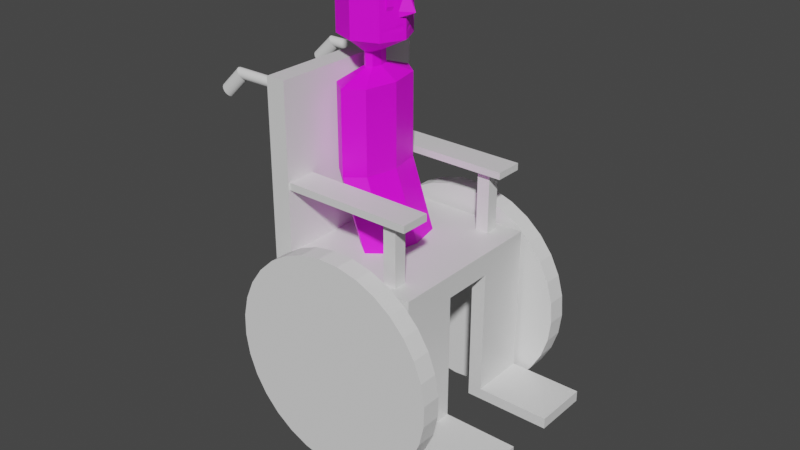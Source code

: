 # Source: managermovewheels.blend  (saved by Blender 2.90.8; exported with 4.5.12 LTS)
import bpy
from mathutils import Matrix  # noqa: F401  (used for matrix-valued properties, if any)

bpy.ops.wm.read_factory_settings(use_empty=True)
scene = bpy.context.scene
scene.name = 'Scene'

# ---- collections
col_manager_model = bpy.data.collections.new('Manager Model'); scene.collection.children.link(col_manager_model)
col_body = bpy.data.collections.new('Body'); col_manager_model.children.link(col_body)
col_chair = bpy.data.collections.new('Chair'); col_manager_model.children.link(col_chair)

# ---- images (referenced by path relative to the original .blend; pixels are not part of the script)
import os
ASSET_DIR = os.environ.get("B2B_ASSET_DIR", "")  # directory of the original .blend (textures are referenced by path, not embedded)
HERE = os.path.dirname(os.path.abspath(__file__))  # packed textures are extracted next to this script under _unpacked/

def load_image(name, relpath, width, height, colorspace="sRGB"):
    """Load a texture the original file referenced (path relative to the .blend, or extracted next to this script)."""
    p = next((c for c in (os.path.join(HERE, relpath), os.path.join(ASSET_DIR, relpath)) if relpath and os.path.exists(c)), "")
    if p:
        img = bpy.data.images.load(p, check_existing=True)
        img.name = name
    else:  # same state as the original file: an image datablock whose file is absent (Cycles renders it pink)
        img = bpy.data.images.new(name, width, height)
        img.source = "FILE"
        img.filepath = "//" + (relpath or name)
    img.colorspace_settings.name = colorspace
    return img
img_shannon_png_001 = load_image('shannon.png.001', 'shannon.png', 1024, 1024, 'sRGB')

# ---- materials (node trees are filled in below, after node groups)
mat_material_001 = bpy.data.materials.new('Material.001')
mat_material_001.use_transparent_shadow = False
mat_material = bpy.data.materials.new('Material')
mat_material.alpha_threshold = 0.0
mat_material.use_transparent_shadow = False
mat_material.line_color = (0.0, 0.0, 0.0, 1.0)

# ---- material node trees
mat_material_001.use_nodes = True; mat_material_001.node_tree.nodes.clear()
_N = mat_material_001.node_tree.nodes; _L = mat_material_001.node_tree.links
n0 = _N.new('ShaderNodeOutputMaterial'); n0.name = 'Material Output'; n0.location = (325, 330)
n1 = _N.new('ShaderNodeBsdfPrincipled'); n1.name = 'Principled BSDF.001'; n1.location = (-68, 268)
n1.distribution = 'GGX'
n1.subsurface_method = 'BURLEY'
n1.inputs[3].default_value = 1.45
n1.inputs[27].default_value = (0.0, 0.0, 0.0, 1.0)
n1.inputs[28].default_value = 1.0
n2 = _N.new('ShaderNodeTexImage'); n2.name = 'Image Texture'; n2.location = (-392, 217)
n2.image = img_shannon_png_001
n2.interpolation = 'Closest'
_L.new(n1.outputs[0], n0.inputs[0])
_L.new(n2.outputs[0], n1.inputs[0])
n0.is_active_output = True
mat_material.use_nodes = True; mat_material.node_tree.nodes.clear()
_N = mat_material.node_tree.nodes; _L = mat_material.node_tree.links
n0 = _N.new('ShaderNodeOutputMaterial'); n0.name = 'Material Output'; n0.location = (300, 300)
n1 = _N.new('ShaderNodeBsdfPrincipled'); n1.name = 'Principled BSDF'; n1.location = (10, 300)
n1.distribution = 'GGX'
n1.subsurface_method = 'BURLEY'
n1.inputs[2].default_value = 0.4
n1.inputs[3].default_value = 1.45
n1.inputs[27].default_value = (0.0, 0.0, 0.0, 1.0)
n1.inputs[28].default_value = 1.0
_L.new(n1.outputs[0], n0.inputs[0])
n0.is_active_output = True

# ---- world
world_world = bpy.data.worlds.new('World'); scene.world = world_world
world_world.use_nodes = True; world_world.node_tree.nodes.clear()
_N = world_world.node_tree.nodes; _L = world_world.node_tree.links
n0 = _N.new('ShaderNodeOutputWorld'); n0.name = 'World Output'; n0.location = (300, 300)
n1 = _N.new('ShaderNodeBackground'); n1.name = 'Background'; n1.location = (10, 300)
n1.inputs[0].default_value = (0.05088, 0.05088, 0.05088, 1.0)
_L.new(n1.outputs[0], n0.inputs[0])
n0.is_active_output = True
world_world.color = (0.05088, 0.05088, 0.05088)
world_world.use_sun_shadow = False
world_world.sun_shadow_jitter_overblur = 0.0

# ---- meshes
me_cylinder_004 = bpy.data.meshes.new('Cylinder.004')
me_cylinder_004.from_pydata([(0.0, 1.0, -1.0), (-1.043, 1.0, 6.763), (0.7071, 0.7071, -1.0), (-0.3362, 0.7071, 6.763), (1.0, -4.371e-08, -1.0), (-0.04332, -1.059e-08, 6.763), (0.7071, -0.7071, -1.0), (-0.3362, -0.7071, 6.763), (-8.742e-08, -1.0, -1.0), (-1.043, -1.0, 6.763), (-0.7071, -0.7071, -1.0), (-1.75, -0.7071, 6.763), (-1.0, 1.192e-08, -1.0), (-2.043, 4.505e-08, 6.763), (-0.7071, 0.7071, -1.0), (-1.75, 0.7071, 6.763), (-0.3362, 0.7071, 15.89), (-1.043, 1.0, 15.89), (-0.04332, -1.059e-08, 15.89), (-0.3362, -0.7071, 15.89), (-1.043, -1.0, 15.89), (-1.75, -0.7071, 15.89), (-2.043, 4.505e-08, 15.89), (-1.75, 0.7071, 15.89), (-0.8417, 0.2016, 17.17), (-1.043, 0.2851, 17.17), (-0.7582, -8.824e-08, 17.17), (-0.8417, -0.2016, 17.17), (-1.043, -0.2851, 17.17), (-1.245, -0.2016, 17.17), (-1.328, -7.237e-08, 17.17), (-1.245, 0.2016, 17.17), (-0.8417, 0.2016, 18.72), (-1.043, 0.2851, 18.72), (-0.7582, -8.824e-08, 18.72), (-0.8417, -0.2016, 18.72), (-1.043, -0.2851, 18.72), (-1.245, -0.2016, 18.72), (-1.328, -7.237e-08, 18.72), (-1.245, 0.2016, 18.72), (-0.01164, 0.5048, 20.35), (-1.043, 0.7138, 20.35), (0.4157, -4.167e-08, 20.35), (-0.01164, -0.5048, 20.35), (-1.043, -0.7138, 20.35), (-2.075, -0.5048, 20.35), (-2.502, -1.952e-09, 20.35), (-2.075, 0.5048, 20.35), (-0.01164, 0.5048, 27.46), (-1.043, 0.7138, 27.46), (0.4157, -4.167e-08, 27.46), (-0.01164, -0.5048, 27.46), (-1.043, -0.7138, 27.46), (-2.075, -0.5048, 27.46), (-2.502, -1.952e-09, 27.46), (-2.075, 0.5048, 27.46), (-0.6856, 0.175, 28.51), (-1.043, 0.2475, 28.51), (-0.5374, -9.232e-08, 28.51), (-0.6856, -0.175, 28.51), (-1.043, -0.2475, 28.51), (-1.401, -0.175, 28.51), (-1.549, -7.855e-08, 28.51), (-1.401, 0.175, 28.51), (0.4157, -4.167e-08, 25.35), (0.09533, -0.3833, 25.19), (-1.043, 0.7138, 25.35), (0.09604, 0.3839, 25.19), (-2.075, 0.5048, 25.35), (-2.075, -0.5048, 25.35), (-2.502, -1.952e-09, 25.35), (-1.043, -0.7138, 25.35), (0.09533, -0.3833, 23.33), (0.09604, 0.3839, 23.33), (-2.502, -1.952e-09, 23.17), (-1.043, -0.7138, 23.17), (0.843, -4.167e-08, 23.17), (-1.043, 0.7138, 23.17), (-2.075, 0.5048, 23.17), (-2.075, -0.5048, 23.17), (-0.01164, -0.5048, 22.57), (-0.01164, 0.5048, 22.57), (-2.502, -1.952e-09, 22.57), (-1.043, -0.7138, 22.57), (0.4157, -4.167e-08, 22.57), (-1.043, 0.7138, 22.57), (-2.075, 0.5048, 22.57), (-2.075, -0.5048, 22.57), (0.8536, -0.3536, -1.0), (-0.1898, -0.3536, 6.763), (-0.1898, -0.3536, 15.89), (-0.7999, -0.1008, 17.17), (-0.7999, -0.1008, 18.72), (0.3047, -0.1456, 20.35), (0.3047, -0.1456, 27.46), (-0.6115, -0.08752, 28.51), (0.1977, -0.2671, 25.19), (0.1977, -0.2671, 23.33), (0.3047, -0.1456, 22.57), (0.8536, 0.3536, -1.0), (-0.1898, 0.3536, 6.763), (-0.1898, 0.3536, 15.89), (-0.7999, 0.1008, 17.17), (-0.7999, 0.1008, 18.72), (0.3053, 0.1491, 20.35), (0.3053, 0.1491, 27.46), (-0.6115, 0.08752, 28.51), (0.1976, 0.2699, 25.19), (0.1976, 0.2699, 23.33), (0.3053, 0.1491, 22.57), (0.3047, -0.1456, 25.35), (-0.01164, -0.5048, 25.35), (-0.01164, -0.5048, 23.17), (-0.01164, 0.5048, 25.35), (-0.01164, 0.5048, 23.17), (0.3047, -0.1456, 23.17), (0.3053, 0.1491, 25.35), (0.3053, 0.1491, 23.17), (0.2524, -0.2671, 24.77), (0.15, -0.3833, 24.77), (0.15, -0.3833, 23.75), (0.1507, 0.3839, 24.77), (0.1507, 0.3839, 23.75), (0.2524, -0.2671, 23.75), (0.2523, 0.2699, 24.77), (0.2523, 0.2699, 23.75), (-0.01164, -0.5048, 21.14), (-0.01164, 0.5048, 21.14), (-2.502, -1.952e-09, 21.14), (-1.043, -0.7138, 21.14), (0.4157, -4.167e-08, 21.14), (-1.043, 0.7138, 21.14), (-2.075, 0.5048, 21.14), (-2.075, -0.5048, 21.14), (0.3047, -0.1456, 21.14), (0.3053, 0.1491, 21.14), (0.4157, -4.167e-08, 21.86), (-1.043, 0.7138, 21.86), (-2.075, 0.5048, 21.86), (-2.075, -0.5048, 21.86), (0.3047, -0.1456, 21.86), (0.3053, 0.1491, 21.86), (-0.01164, -0.5048, 21.86), (-0.01164, 0.5048, 21.86), (-2.502, -1.952e-09, 21.86), (-1.043, -0.7138, 21.86), (-0.01164, -0.5048, 21.5), (-0.01164, 0.5048, 21.5), (-2.502, -1.952e-09, 21.5), (-1.043, -0.7138, 21.5), (0.4157, -4.167e-08, 21.5), (-1.043, 0.7138, 21.5), (-2.075, 0.5048, 21.5), (-2.075, -0.5048, 21.5), (0.1747, -0.2883, 21.5), (0.16, 0.3016, 21.5), (-0.263, 0.5303, 6.763), (-0.263, 0.5303, 15.89), (-0.8208, 0.1512, 17.17), (-0.8208, 0.1512, 18.72), (0.1468, 0.3269, 20.35), (0.1468, 0.3269, 27.46), (-0.6485, 0.1313, 28.51), (0.7803, 0.5303, -1.0), (0.1468, 0.3269, 25.35), (0.1468, 0.3269, 23.17), (0.1468, 0.3269, 22.57), (0.1468, 0.3269, 25.19), (0.1468, 0.3269, 23.33), (0.2015, 0.3269, 24.77), (0.2015, 0.3269, 23.75), (0.1468, 0.3269, 21.14), (0.1468, 0.3269, 21.86), (0.1468, 0.3269, 21.5), (-0.04332, -1.059e-08, 11.33), (-0.3362, -0.7071, 11.33), (-1.75, -0.7071, 11.33), (-2.043, 4.505e-08, 11.33), (-1.043, -1.0, 11.33), (-1.75, 0.7071, 11.33), (-0.3362, 0.7071, 11.33), (-1.043, 1.0, 11.33), (-0.1898, -0.3536, 11.33), (-0.1898, 0.3536, 11.33), (-0.263, 0.5303, 11.33)], [], [(0, 1, 3, 2), (99, 100, 5, 4), (88, 89, 7, 6), (6, 7, 9, 8), (8, 9, 11, 10), (10, 11, 13, 12), (182, 174, 18, 90), (12, 13, 15, 14), (14, 15, 1, 0), (0, 2, 163, 99, 4, 88, 6, 8, 10, 12, 14), (23, 22, 30, 31), (177, 176, 21, 22), (178, 175, 19, 20), (179, 177, 22, 23), (184, 180, 16, 157), (176, 178, 20, 21), (181, 179, 23, 17), (180, 181, 17, 16), (158, 24, 32, 159), (21, 20, 28, 29), (90, 18, 26, 91), (16, 17, 25, 24), (17, 23, 31, 25), (22, 21, 29, 30), (20, 19, 27, 28), (157, 16, 24, 158), (33, 39, 47, 41), (31, 30, 38, 39), (29, 28, 36, 37), (91, 26, 34, 92), (24, 25, 33, 32), (25, 31, 39, 33), (30, 29, 37, 38), (28, 27, 35, 36), (110, 64, 50, 94), (38, 37, 45, 46), (36, 35, 43, 44), (159, 32, 40, 160), (39, 38, 46, 47), (37, 36, 44, 45), (92, 34, 42, 93), (32, 33, 41, 40), (55, 54, 62, 63), (113, 66, 49, 48), (66, 68, 55, 49), (70, 69, 53, 54), (71, 111, 51, 52), (164, 113, 48, 161), (68, 70, 54, 55), (69, 71, 52, 53), (56, 57, 63, 62, 61, 60, 59, 95, 58, 106, 162), (53, 52, 60, 61), (94, 50, 58, 95), (48, 49, 57, 56), (49, 55, 63, 57), (54, 53, 61, 62), (52, 51, 59, 60), (161, 48, 56, 162), (79, 75, 71, 69), (78, 74, 70, 68), (167, 107, 124, 169), (75, 112, 111, 71), (74, 79, 69, 70), (77, 78, 68, 66), (114, 77, 66, 113), (115, 76, 64, 110), (98, 84, 76, 115), (81, 85, 77, 114), (85, 86, 78, 77), (82, 87, 79, 74), (83, 80, 112, 75), (166, 81, 114, 165), (86, 82, 74, 78), (87, 83, 75, 79), (139, 145, 83, 87), (138, 144, 82, 86), (172, 143, 81, 166), (145, 142, 80, 83), (144, 139, 87, 82), (137, 138, 86, 85), (143, 137, 85, 81), (140, 136, 84, 98), (142, 140, 98, 80), (80, 98, 115, 112), (107, 108, 125, 124), (51, 94, 95, 59), (35, 92, 93, 43), (111, 110, 94, 51), (27, 91, 92, 35), (19, 90, 91, 27), (175, 182, 90, 19), (4, 5, 89, 88), (136, 141, 109, 84), (84, 109, 117, 76), (76, 117, 116, 64), (50, 105, 106, 58), (64, 116, 105, 50), (34, 103, 104, 42), (18, 101, 102, 26), (26, 102, 103, 34), (174, 183, 101, 18), (163, 156, 100, 99), (65, 96, 110, 111), (72, 65, 111, 112), (67, 73, 114, 113), (97, 72, 112, 115), (96, 97, 115, 110), (167, 67, 113, 164), (168, 108, 117, 165), (108, 107, 116, 117), (170, 122, 121, 169), (120, 123, 118, 119), (72, 97, 123, 120), (65, 72, 120, 119), (168, 73, 122, 170), (97, 96, 118, 123), (73, 67, 121, 122), (96, 65, 119, 118), (42, 104, 135, 130), (43, 93, 134, 126), (93, 42, 130, 134), (40, 41, 131, 127), (41, 47, 132, 131), (46, 45, 133, 128), (44, 43, 126, 129), (160, 40, 127, 171), (47, 46, 128, 132), (45, 44, 129, 133), (150, 155, 141, 136), (146, 154, 140, 142), (154, 150, 136, 140), (147, 151, 137, 143), (151, 152, 138, 137), (148, 153, 139, 144), (149, 146, 142, 145), (173, 147, 143, 172), (152, 148, 144, 138), (153, 149, 145, 139), (133, 129, 149, 153), (132, 128, 148, 152), (171, 127, 147, 173), (129, 126, 146, 149), (128, 133, 153, 148), (131, 132, 152, 151), (127, 131, 151, 147), (134, 130, 150, 154), (126, 134, 154, 146), (130, 135, 155, 150), (135, 171, 173, 155), (155, 173, 172, 141), (104, 160, 171, 135), (108, 168, 170, 125), (125, 170, 169, 124), (73, 168, 165, 114), (107, 167, 164, 116), (2, 3, 156, 163), (141, 172, 166, 109), (109, 166, 165, 117), (67, 167, 169, 121), (105, 161, 162, 106), (116, 164, 161, 105), (103, 159, 160, 104), (101, 157, 158, 102), (102, 158, 159, 103), (183, 184, 157, 101), (100, 156, 184, 183), (5, 100, 183, 174), (7, 89, 182, 175), (3, 1, 181, 180), (1, 15, 179, 181), (11, 9, 178, 176), (156, 3, 180, 184), (15, 13, 177, 179), (9, 7, 175, 178), (13, 11, 176, 177), (89, 5, 174, 182)])
_uv = me_cylinder_004.uv_layers.new(name='UVMap')
_uv.uv.foreach_set('vector', [0.4058, 0.6462, 0.4058, 0.531, 0.4197, 0.5323, 0.4197, 0.6476, 0.4058, 0.6473, 0.4058, 0.531, 0.4129, 0.5312, 0.4129, 0.6476, 0.4129, 0.531, 0.4129, 0.6473, 0.4058, 0.6476, 0.4058, 0.5312, 0.4058, 0.6476, 0.4058, 0.5323, 0.4197, 0.531, 0.4197, 0.6462, 0.4197, 0.531, 0.4197, 0.6462, 0.4058, 0.6476, 0.4058, 0.5323, 0.4057, 0.6481, 0.4057, 0.5311, 0.4199, 0.5305, 0.4199, 0.6475, 0.3396, 0.633, 0.3826, 0.6357, 0.3771, 0.6974, 0.3431, 0.6946, 0.4057, 0.6475, 0.4057, 0.5305, 0.4199, 0.5311, 0.4199, 0.6481, 0.4058, 0.6462, 0.4058, 0.531, 0.4197, 0.5323, 0.4197, 0.6476, 0.9357, 0.9733, 0.9685, 0.9601, 0.9406, 0.9041, 0.9127, 0.848, 0.9135, 0.8481, 0.9141, 0.8486, 0.9146, 0.8485, 0.9165, 0.8511, 0.9149, 0.8543, 0.9108, 0.8556, 0.9296, 1.01, 0.386, 0.6407, 0.3578, 0.6201, 0.3958, 0.6055, 0.399, 0.6087, 0.4091, 0.5843, 0.4242, 0.5864, 0.4017, 0.6361, 0.3866, 0.634, 0.4225, 0.5862, 0.4073, 0.5842, 0.4292, 0.5344, 0.4444, 0.5364, 0.3939, 0.5822, 0.4091, 0.5843, 0.3866, 0.634, 0.3714, 0.632, 0.4326, 0.6485, 0.4447, 0.6512, 0.4445, 0.7094, 0.4293, 0.7071, 0.4043, 0.5861, 0.4043, 0.5834, 0.416, 0.5811, 0.4133, 0.5918, 0.409, 0.5841, 0.3939, 0.5822, 0.3714, 0.632, 0.3865, 0.6339, 0.3939, 0.5821, 0.409, 0.5841, 0.3865, 0.6339, 0.3714, 0.6318, 0.4626, 0.5468, 0.4618, 0.5486, 0.4831, 0.6383, 0.4814, 0.6494, 0.3578, 0.5893, 0.3862, 0.5689, 0.4003, 0.5994, 0.3964, 0.6016, 0.4342, 0.5813, 0.4433, 0.591, 0.4079, 0.6029, 0.4063, 0.6015, 0.4453, 0.6148, 0.4233, 0.638, 0.4039, 0.6092, 0.4077, 0.6068, 0.4233, 0.638, 0.386, 0.6407, 0.399, 0.6087, 0.4039, 0.6092, 0.3578, 0.6201, 0.3578, 0.5893, 0.3964, 0.6016, 0.3958, 0.6055, 0.3862, 0.5689, 0.4233, 0.5727, 0.4048, 0.6001, 0.4003, 0.5994, 0.4454, 0.6089, 0.4453, 0.6148, 0.4077, 0.6068, 0.4078, 0.6059, 0.4873, 0.3948, 0.488, 0.3919, 0.4988, 0.3917, 0.4911, 0.4331, 0.4614, 0.6106, 0.4677, 0.6208, 0.4603, 0.5168, 0.4738, 0.5194, 0.4734, 0.6043, 0.4744, 0.5712, 0.4512, 0.6344, 0.4503, 0.5634, 0.4672, 0.5429, 0.4652, 0.5412, 0.4753, 0.6758, 0.4698, 0.6849, 0.4618, 0.5486, 0.4591, 0.5806, 0.4831, 0.5669, 0.4831, 0.6383, 0.4591, 0.5806, 0.4614, 0.6106, 0.4738, 0.5194, 0.4831, 0.5669, 0.4677, 0.6208, 0.4734, 0.6043, 0.4503, 0.5634, 0.4603, 0.5168, 0.4744, 0.5712, 0.4692, 0.5451, 0.4643, 0.6853, 0.4512, 0.6344, 0.469, 0.567, 0.469, 0.5671, 0.4691, 0.5664, 0.4691, 0.5664, 0.4879, 0.3872, 0.4872, 0.3842, 0.4936, 0.3441, 0.4988, 0.3619, 0.4862, 0.3851, 0.4855, 0.3881, 0.4758, 0.3931, 0.4816, 0.3472, 0.4862, 0.3949, 0.4864, 0.3956, 0.48, 0.4295, 0.4785, 0.4246, 0.488, 0.3919, 0.4879, 0.3872, 0.4988, 0.3619, 0.4988, 0.3917, 0.4872, 0.3842, 0.4862, 0.3851, 0.4816, 0.3472, 0.4936, 0.3441, 0.4855, 0.3904, 0.4856, 0.3927, 0.4761, 0.4159, 0.4759, 0.4104, 0.4864, 0.3956, 0.4873, 0.3948, 0.4911, 0.4331, 0.48, 0.4295, 0.4691, 0.5665, 0.4691, 0.5665, 0.4691, 0.5664, 0.4691, 0.5664, 0.4689, 0.5671, 0.4689, 0.5666, 0.4691, 0.5665, 0.4691, 0.5665, 0.4689, 0.5666, 0.469, 0.5663, 0.4691, 0.5665, 0.4691, 0.5665, 0.4691, 0.5662, 0.4691, 0.5663, 0.4691, 0.5664, 0.4691, 0.5665, 0.4692, 0.5666, 0.4691, 0.5669, 0.4691, 0.5663, 0.4691, 0.5664, 0.469, 0.567, 0.4689, 0.5671, 0.4691, 0.5665, 0.4691, 0.5665, 0.469, 0.5663, 0.4691, 0.5662, 0.4691, 0.5665, 0.4691, 0.5665, 0.4691, 0.5663, 0.4692, 0.5666, 0.4691, 0.5664, 0.4691, 0.5664, 0.4691, 0.5664, 0.4691, 0.5664, 0.4691, 0.5664, 0.4691, 0.5664, 0.4691, 0.5664, 0.4691, 0.5663, 0.4691, 0.5662, 0.4691, 0.566, 0.4691, 0.5661, 0.4691, 0.5662, 0.4691, 0.5663, 0.4691, 0.5664, 0.4691, 0.5664, 0.4691, 0.5663, 0.4691, 0.5664, 0.4691, 0.5664, 0.4691, 0.5664, 0.4691, 0.5661, 0.4691, 0.566, 0.4691, 0.5665, 0.4691, 0.5665, 0.4691, 0.5664, 0.4691, 0.5664, 0.4691, 0.5665, 0.4691, 0.5665, 0.4691, 0.5664, 0.4691, 0.5664, 0.4691, 0.5665, 0.4691, 0.5664, 0.4691, 0.5664, 0.4691, 0.5664, 0.4691, 0.5664, 0.4691, 0.5663, 0.4691, 0.5662, 0.4691, 0.5663, 0.4691, 0.5665, 0.4691, 0.5665, 0.4691, 0.5664, 0.4691, 0.5663, 0.47, 0.5648, 0.4701, 0.5682, 0.4692, 0.5666, 0.4691, 0.5663, 0.469, 0.5631, 0.4696, 0.5634, 0.4691, 0.5662, 0.469, 0.5663, 0.4723, 0.5725, 0.4749, 0.5728, 0.4749, 0.5956, 0.4723, 0.5952, 0.4701, 0.5682, 0.4692, 0.5701, 0.4691, 0.5669, 0.4692, 0.5666, 0.4696, 0.5634, 0.47, 0.5648, 0.4691, 0.5663, 0.4691, 0.5662, 0.4681, 0.5651, 0.469, 0.5631, 0.469, 0.5663, 0.4689, 0.5666, 0.4681, 0.5683, 0.4681, 0.5651, 0.4689, 0.5666, 0.4689, 0.5671, 0.4689, 0.5699, 0.4686, 0.5693, 0.469, 0.5671, 0.469, 0.567, 0.4685, 0.5724, 0.4681, 0.572, 0.4686, 0.5693, 0.4689, 0.5699, 0.4672, 0.5695, 0.4673, 0.5639, 0.4681, 0.5651, 0.4681, 0.5683, 0.4673, 0.5639, 0.4688, 0.5605, 0.469, 0.5631, 0.4681, 0.5651, 0.47, 0.561, 0.4709, 0.5636, 0.47, 0.5648, 0.4696, 0.5634, 0.4709, 0.5695, 0.4693, 0.5727, 0.4692, 0.5701, 0.4701, 0.5682, 0.4675, 0.5706, 0.4672, 0.5695, 0.4681, 0.5683, 0.4681, 0.5687, 0.4688, 0.5605, 0.47, 0.561, 0.4696, 0.5634, 0.469, 0.5631, 0.4709, 0.5636, 0.4709, 0.5695, 0.4701, 0.5682, 0.47, 0.5648, 0.4727, 0.5607, 0.4727, 0.5725, 0.4709, 0.5695, 0.4709, 0.5636, 0.4684, 0.5542, 0.4709, 0.5553, 0.47, 0.561, 0.4688, 0.5605, 0.466, 0.5748, 0.4655, 0.5726, 0.4672, 0.5695, 0.4675, 0.5706, 0.4727, 0.5725, 0.4695, 0.579, 0.4693, 0.5727, 0.4709, 0.5695, 0.4709, 0.5553, 0.4727, 0.5607, 0.4709, 0.5636, 0.47, 0.561, 0.4655, 0.5613, 0.4684, 0.5542, 0.4688, 0.5605, 0.4673, 0.5639, 0.4655, 0.5726, 0.4655, 0.5613, 0.4673, 0.5639, 0.4672, 0.5695, 0.4678, 0.5785, 0.4671, 0.5778, 0.4681, 0.572, 0.4685, 0.5724, 0.4695, 0.579, 0.4678, 0.5785, 0.4685, 0.5724, 0.4693, 0.5727, 0.4693, 0.5727, 0.4685, 0.5724, 0.4689, 0.5699, 0.4692, 0.5701, 0.3608, 0.9117, 0.3803, 0.8661, 0.3768, 0.8782, 0.3674, 0.9004, 0.4691, 0.5663, 0.4691, 0.5664, 0.4691, 0.566, 0.4691, 0.5662, 0.4855, 0.3881, 0.4855, 0.3904, 0.4759, 0.4104, 0.4758, 0.3931, 0.4691, 0.5669, 0.469, 0.567, 0.4691, 0.5664, 0.4691, 0.5663, 0.4692, 0.5451, 0.4672, 0.5429, 0.4698, 0.6849, 0.4643, 0.6853, 0.4233, 0.5727, 0.4342, 0.5813, 0.4063, 0.6015, 0.4048, 0.6001, 0.4073, 0.5842, 0.3998, 0.5832, 0.4216, 0.5334, 0.4292, 0.5344, 0.4129, 0.531, 0.4129, 0.6473, 0.4058, 0.6476, 0.4058, 0.5312, 0.4671, 0.5778, 0.4666, 0.5768, 0.4678, 0.5714, 0.4681, 0.572, 0.4681, 0.572, 0.4678, 0.5714, 0.4682, 0.569, 0.4686, 0.5693, 0.4686, 0.5693, 0.4682, 0.569, 0.469, 0.5671, 0.469, 0.5671, 0.4691, 0.5664, 0.4691, 0.5664, 0.4691, 0.5662, 0.4691, 0.5661, 0.469, 0.5671, 0.469, 0.5671, 0.4691, 0.5664, 0.4691, 0.5664, 0.4856, 0.3927, 0.486, 0.3942, 0.477, 0.4196, 0.4761, 0.4159, 0.4433, 0.591, 0.4454, 0.603, 0.4078, 0.6049, 0.4079, 0.6029, 0.4652, 0.5412, 0.4635, 0.545, 0.4797, 0.6604, 0.4753, 0.6758, 0.3826, 0.6357, 0.4204, 0.6458, 0.414, 0.7047, 0.3772, 0.6973, 0.4093, 0.6475, 0.4093, 0.5311, 0.4129, 0.5312, 0.4129, 0.6476, 0.4611, 0.5551, 0.4611, 0.5468, 0.4667, 0.5381, 0.4667, 0.5637, 0.454, 0.6161, 0.454, 0.5165, 0.4595, 0.5079, 0.4595, 0.6248, 0.4707, 0.6161, 0.4707, 0.5165, 0.4762, 0.5079, 0.4762, 0.6248, 0.4611, 0.5294, 0.4611, 0.5211, 0.4667, 0.5125, 0.4667, 0.5381, 0.4651, 0.6161, 0.4651, 0.5165, 0.4706, 0.5079, 0.4706, 0.6248, 0.4693, 0.5724, 0.4667, 0.5724, 0.4611, 0.5638, 0.4693, 0.5638, 0.472, 0.5616, 0.472, 0.5575, 0.4775, 0.5489, 0.4775, 0.5616, 0.4595, 0.6161, 0.4595, 0.5165, 0.4651, 0.5079, 0.4651, 0.6248, 0.3471, 0.4925, 0.3428, 0.4925, 0.3428, 0.4465, 0.3471, 0.4465, 0.3388, 0.4463, 0.3475, 0.4462, 0.3486, 0.4922, 0.3399, 0.4923, 0.472, 0.5616, 0.4667, 0.5609, 0.4667, 0.5381, 0.472, 0.5388, 0.4611, 0.5125, 0.4611, 0.6121, 0.4592, 0.5895, 0.4592, 0.5351, 0.4746, 0.5132, 0.4773, 0.5128, 0.4773, 0.5356, 0.4746, 0.536, 0.4781, 0.5079, 0.4781, 0.6075, 0.4762, 0.5849, 0.4762, 0.5304, 0.2199, -0.01947, 0.2468, -0.1048, 0.2453, -0.08729, 0.2312, -0.03626, 0.472, 0.5353, 0.4667, 0.536, 0.4667, 0.5132, 0.472, 0.5125, 0.4602, 0.6111, 0.4585, 0.6053, 0.4642, 0.5861, 0.4652, 0.5887, 0.4703, 0.6236, 0.4622, 0.6165, 0.4663, 0.5904, 0.4701, 0.5919, 0.4622, 0.6165, 0.4602, 0.6111, 0.4652, 0.5887, 0.4663, 0.5904, 0.4553, 0.5897, 0.4537, 0.5449, 0.462, 0.5561, 0.4619, 0.5774, 0.4537, 0.5449, 0.4655, 0.5114, 0.4675, 0.5421, 0.462, 0.5561, 0.4769, 0.514, 0.4859, 0.5386, 0.4766, 0.5549, 0.4727, 0.5435, 0.4859, 0.5952, 0.4703, 0.6236, 0.4701, 0.5919, 0.4764, 0.5789, 0.4567, 0.5976, 0.4553, 0.5897, 0.4619, 0.5774, 0.463, 0.5821, 0.4655, 0.5114, 0.4769, 0.514, 0.4727, 0.5435, 0.4675, 0.5421, 0.4859, 0.5386, 0.4859, 0.5952, 0.4764, 0.5789, 0.4766, 0.5549, 0.3251, 0.7645, 0.3251, 0.7862, 0.3006, 0.7747, 0.3006, 0.7645, 0.4698, 0.5842, 0.4682, 0.5843, 0.4678, 0.5785, 0.4695, 0.579, 0.3257, 0.7837, 0.3, 0.7837, 0.3, 0.7641, 0.3125, 0.7641, 0.464, 0.5746, 0.464, 0.5591, 0.4655, 0.5613, 0.4655, 0.5726, 0.464, 0.5591, 0.4681, 0.5492, 0.4684, 0.5542, 0.4655, 0.5613, 0.4717, 0.5504, 0.4743, 0.5584, 0.4727, 0.5607, 0.4709, 0.5553, 0.4742, 0.5751, 0.4698, 0.5842, 0.4695, 0.579, 0.4727, 0.5725, 0.4646, 0.578, 0.464, 0.5746, 0.4655, 0.5726, 0.466, 0.5748, 0.4681, 0.5492, 0.4717, 0.5504, 0.4709, 0.5553, 0.4684, 0.5542, 0.4743, 0.5584, 0.4742, 0.5751, 0.4727, 0.5725, 0.4727, 0.5607, 0.4766, 0.5549, 0.4764, 0.5789, 0.4742, 0.5751, 0.4743, 0.5584, 0.4675, 0.5421, 0.4727, 0.5435, 0.4717, 0.5504, 0.4681, 0.5492, 0.463, 0.5821, 0.4619, 0.5774, 0.464, 0.5746, 0.4646, 0.578, 0.4764, 0.5789, 0.4701, 0.5919, 0.4698, 0.5842, 0.4742, 0.5751, 0.4727, 0.5435, 0.4766, 0.5549, 0.4743, 0.5584, 0.4717, 0.5504, 0.462, 0.5561, 0.4675, 0.5421, 0.4681, 0.5492, 0.464, 0.5591, 0.4619, 0.5774, 0.462, 0.5561, 0.464, 0.5591, 0.464, 0.5746, 0.314, 0.7847, 0.3014, 0.7847, 0.3014, 0.765, 0.3271, 0.765, 0.4701, 0.5919, 0.4663, 0.5904, 0.4682, 0.5843, 0.4698, 0.5842, 0.3039, 0.7636, 0.3166, 0.7636, 0.331, 0.7833, 0.3039, 0.7833, 0.4642, 0.5861, 0.463, 0.5821, 0.4646, 0.578, 0.4647, 0.5783, 0.4647, 0.5783, 0.4646, 0.578, 0.466, 0.5748, 0.4666, 0.5768, 0.4585, 0.6053, 0.4567, 0.5976, 0.463, 0.5821, 0.4642, 0.5861, 0.472, 0.5128, 0.4746, 0.5125, 0.4746, 0.5353, 0.472, 0.5356, 0.3428, 0.4925, 0.3385, 0.4925, 0.3385, 0.4465, 0.3428, 0.4465, 0.4611, 0.5766, 0.4611, 0.5725, 0.4667, 0.5725, 0.4667, 0.5852, 0.4667, 0.5766, 0.4667, 0.5725, 0.4722, 0.5725, 0.4722, 0.5852, 0.4058, 0.6473, 0.4058, 0.531, 0.4093, 0.5311, 0.4093, 0.6475, 0.4666, 0.5768, 0.466, 0.5748, 0.4675, 0.5706, 0.4678, 0.5714, 0.4678, 0.5714, 0.4675, 0.5706, 0.4681, 0.5687, 0.4682, 0.569, 0.4749, 0.5725, 0.4775, 0.5728, 0.4775, 0.5956, 0.4749, 0.5952, 0.4691, 0.5664, 0.4691, 0.5665, 0.4691, 0.5663, 0.4691, 0.5662, 0.469, 0.5671, 0.469, 0.567, 0.4691, 0.5665, 0.4691, 0.5664, 0.486, 0.3942, 0.4862, 0.3949, 0.4785, 0.4246, 0.477, 0.4196, 0.4454, 0.603, 0.4454, 0.6089, 0.4078, 0.6059, 0.4078, 0.6049, 0.4635, 0.545, 0.4626, 0.5468, 0.4814, 0.6494, 0.4797, 0.6604, 0.4204, 0.6458, 0.4326, 0.6485, 0.4293, 0.7071, 0.414, 0.7047, 0.4268, 0.587, 0.4359, 0.59, 0.4326, 0.6485, 0.4204, 0.6458, 0.3878, 0.5743, 0.4268, 0.587, 0.4204, 0.6458, 0.3826, 0.6357, 0.3855, 0.634, 0.3779, 0.633, 0.3998, 0.5832, 0.4073, 0.5842, 0.4164, 0.5323, 0.4316, 0.5344, 0.409, 0.5841, 0.3939, 0.5821, 0.4316, 0.5344, 0.4164, 0.5325, 0.3939, 0.5822, 0.409, 0.5841, 0.3953, 0.5804, 0.3926, 0.5857, 0.4043, 0.5834, 0.4043, 0.5861, 0.4359, 0.59, 0.445, 0.5929, 0.4447, 0.6512, 0.4326, 0.6485, 0.4164, 0.5325, 0.4316, 0.5346, 0.4091, 0.5843, 0.3939, 0.5822, 0.4007, 0.636, 0.3855, 0.634, 0.4073, 0.5842, 0.4225, 0.5862, 0.4316, 0.5346, 0.4468, 0.5367, 0.4242, 0.5864, 0.4091, 0.5843, 0.3694, 0.5706, 0.3882, 0.5737, 0.3826, 0.6357, 0.3729, 0.6321])
me_cylinder_004.materials.append(mat_material_001)
me_cylinder_004.use_remesh_fix_poles = True
me_cylinder_004.use_remesh_preserve_attributes = False
me_cylinder_004.use_mirror_vertex_groups = False
me_cylinder_004.update()
me_cube = bpy.data.meshes.new('Cube')
me_cube.from_pydata([(0.2275, 13.83, 1.0), (0.2341, 13.83, -1.007), (0.2275, -1.0, 1.0), (0.2275, -1.0, -1.0), (-1.0, 13.83, 1.0), (-1.007, 13.83, -1.007), (-1.0, -1.0, 1.0), (-1.0, -1.0, -1.0), (-11.95, 13.82, 1.005), (-11.95, 13.83, -1.002), (-11.95, -1.005, 1.005), (-11.95, -1.005, -0.9952), (0.2341, 13.81, -12.21), (0.2275, -1.024, -12.2), (-1.007, 13.81, -12.21), (-1.0, -1.024, -12.2), (-13.72, 13.82, 1.008), (-13.72, 13.83, -0.9989), (-13.72, -1.005, 1.008), (-13.72, -1.005, -0.9922), (-11.92, 13.82, 15.55), (-11.92, -1.005, 15.55), (-13.69, 13.82, 15.55), (-13.69, -1.005, 15.55), (-1.003, 4.181, -1.003), (0.2275, 4.177, 1.0), (-1.0, 4.177, 1.0), (0.2308, 4.181, -1.003), (-11.95, 4.176, -0.9985), (-11.95, 4.172, 1.005), (-1.003, 4.157, -12.2), (0.2308, 4.157, -12.2), (-13.72, 4.175, -0.9956), (-13.72, 4.172, 1.008), (-11.92, 4.172, 15.55), (-13.69, 4.172, 15.55), (-1.0, 8.807, 1.0), (0.2325, 8.812, -1.005), (-11.95, 8.803, 1.005), (0.2325, 8.789, -12.21), (-13.72, 8.802, 1.008), (-11.92, 8.803, 15.55), (-13.69, 8.802, 15.55), (-1.005, 8.812, -1.005), (0.2275, 8.807, 1.0), (-11.95, 8.808, -1.0), (-1.005, 8.789, -12.21), (-13.72, 8.807, -0.9972), (1.0, -1.025, -13.19), (-1.0, -1.025, -13.19), (-1.003, 4.156, -13.2), (1.003, 4.156, -13.2), (6.882, -1.027, -12.2), (6.885, 4.153, -12.2), (6.882, -1.028, -13.19), (6.885, 4.152, -13.2), (1.007, 13.81, -13.19), (-1.007, 13.81, -13.19), (1.005, 8.788, -13.19), (-1.005, 8.788, -13.19), (6.788, 13.81, -12.21), (6.786, 8.787, -12.21), (6.788, 13.81, -13.19), (6.786, 8.786, -13.19), (0.2794, 8.786, -0.9981), (-1.005, 8.786, -0.9981), (-1.003, 4.176, -0.994), (0.2308, 4.176, -0.994), (-2.939, -0.1185, 0.9821), (-2.939, -0.1185, 6.488), (-2.939, 1.044, 0.9821), (-2.939, 1.044, 6.488), (-1.777, -0.1185, 0.9821), (-1.777, -0.1185, 6.488), (-1.777, 1.044, 0.9821), (-1.777, 1.044, 6.488), (-2.939, -0.1185, 7.127), (-2.939, 1.044, 7.127), (-1.777, 1.044, 7.127), (-1.777, -0.1185, 7.127), (-0.3117, 1.044, 6.488), (-0.3117, -0.1185, 6.488), (-0.3117, 1.044, 7.127), (-0.3117, -0.1185, 7.127), (-12.08, -0.1185, 6.488), (-12.08, 1.044, 6.488), (-12.08, -0.1185, 7.127), (-12.08, 1.044, 7.127), (-1.777, -0.8791, 6.488), (-2.939, -0.8791, 6.488), (-1.777, -0.8791, 7.127), (-2.939, -0.8791, 7.127), (-0.3117, -0.8791, 6.488), (-0.3117, -0.8791, 7.127), (-12.08, -0.8791, 6.488), (-12.08, -0.8791, 7.127), (-2.939, 1.757, 6.488), (-1.777, 1.757, 6.488), (-2.939, 1.757, 7.127), (-1.777, 1.757, 7.127), (-0.3117, 1.757, 7.127), (-0.3117, 1.757, 6.488), (-12.08, 1.757, 7.127), (-12.08, 1.757, 6.488), (-2.934, 11.76, -0.9018), (-2.934, 11.76, 6.524), (-2.934, 12.93, -0.9018), (-2.934, 12.93, 6.524), (-1.77, 11.76, -0.9018), (-1.77, 11.76, 6.524), (-1.77, 12.93, -0.9018), (-1.77, 12.93, 6.524), (-2.934, 11.76, 7.133), (-2.934, 12.93, 7.133), (-1.77, 12.93, 7.133), (-1.77, 11.76, 7.133), (-0.3484, 12.93, 6.524), (-0.3484, 11.76, 6.524), (-0.3484, 12.93, 7.133), (-0.3484, 11.76, 7.133), (-12.35, 11.76, 6.524), (-12.35, 12.93, 6.524), (-12.35, 11.76, 7.133), (-12.35, 12.93, 7.133), (-1.77, 11.12, 6.524), (-2.934, 11.12, 6.524), (-1.77, 11.12, 7.133), (-2.934, 11.12, 7.133), (-0.3484, 11.12, 7.133), (-0.3484, 11.12, 6.524), (-12.35, 11.12, 6.524), (-12.35, 11.12, 7.133), (-2.934, 13.68, 6.524), (-1.77, 13.68, 6.524), (-2.934, 13.68, 7.133), (-1.77, 13.68, 7.133), (-0.3484, 13.68, 7.133), (-0.3484, 13.68, 6.524), (-12.35, 13.68, 6.524), (-12.35, 13.68, 7.133)], [], [(25, 26, 6, 2), (3, 2, 6, 7), (24, 7, 11, 28), (3, 7, 15, 13), (27, 25, 2, 3), (5, 4, 0, 1), (8, 16, 22, 20), (36, 4, 8, 38), (4, 5, 9, 8), (7, 6, 10, 11), (30, 31, 51, 50), (43, 5, 14, 46), (27, 3, 13, 31), (5, 1, 12, 14), (47, 40, 16, 17), (11, 10, 18, 19), (8, 9, 17, 16), (28, 11, 19, 32), (41, 20, 22, 42), (38, 8, 20, 41), (18, 10, 21, 23), (33, 18, 23, 35), (40, 33, 35, 42), (10, 29, 34, 21), (21, 34, 35, 23), (45, 28, 32, 47), (19, 18, 33, 32), (7, 24, 30, 15), (6, 26, 29, 10), (37, 44, 25, 27), (43, 24, 28, 45), (44, 36, 26, 25), (0, 4, 36, 44), (5, 43, 45, 9), (1, 0, 44, 37), (14, 12, 56, 57), (1, 37, 39, 12), (9, 45, 47, 17), (16, 40, 42, 22), (29, 38, 41, 34), (34, 41, 42, 35), (32, 33, 40, 47), (26, 36, 38, 29), (50, 51, 48, 49), (13, 15, 49, 48), (15, 30, 50, 49), (51, 31, 53, 55), (53, 52, 54, 55), (48, 51, 55, 54), (13, 48, 54, 52), (31, 13, 52, 53), (57, 56, 58, 59), (39, 46, 59, 58), (58, 56, 62, 63), (46, 14, 57, 59), (60, 61, 63, 62), (56, 12, 60, 62), (39, 58, 63, 61), (12, 39, 61, 60), (46, 39, 64, 65), (31, 30, 66, 67), (68, 69, 71, 70), (70, 71, 75, 74), (74, 75, 73, 72), (72, 73, 69, 68), (70, 74, 72, 68), (86, 84, 94, 95), (78, 77, 76, 79), (76, 86, 95, 91), (75, 71, 96, 97), (83, 79, 90, 93), (81, 80, 82, 83), (78, 79, 83, 82), (73, 75, 80, 81), (80, 75, 97, 101), (85, 84, 86, 87), (76, 77, 87, 86), (85, 87, 102, 103), (71, 69, 84, 85), (89, 91, 95, 94), (89, 88, 90, 91), (90, 88, 92, 93), (79, 76, 91, 90), (73, 81, 92, 88), (84, 69, 89, 94), (69, 73, 88, 89), (81, 83, 93, 92), (97, 96, 98, 99), (97, 99, 100, 101), (98, 96, 103, 102), (87, 77, 98, 102), (82, 80, 101, 100), (78, 82, 100, 99), (71, 85, 103, 96), (77, 78, 99, 98), (104, 105, 107, 106), (106, 107, 111, 110), (110, 111, 109, 108), (108, 109, 105, 104), (106, 110, 108, 104), (107, 121, 138, 132), (114, 113, 112, 115), (117, 119, 128, 129), (111, 107, 132, 133), (112, 122, 131, 127), (117, 116, 118, 119), (114, 115, 119, 118), (109, 111, 116, 117), (116, 111, 133, 137), (121, 120, 122, 123), (112, 113, 123, 122), (119, 115, 126, 128), (107, 105, 120, 121), (126, 124, 129, 128), (125, 124, 126, 127), (125, 127, 131, 130), (115, 112, 127, 126), (120, 105, 125, 130), (109, 117, 129, 124), (105, 109, 124, 125), (122, 120, 130, 131), (133, 132, 134, 135), (134, 132, 138, 139), (133, 135, 136, 137), (121, 123, 139, 138), (114, 118, 136, 135), (113, 114, 135, 134), (123, 113, 134, 139), (118, 116, 137, 136)])
_uv = me_cube.uv_layers.new(name='UVMap')
_uv.uv.foreach_set('vector', [0.625, 0.625, 0.875, 0.625, 0.875, 0.75, 0.625, 0.75, 0.375, 0.75, 0.625, 0.75, 0.625, 1.0, 0.375, 1.0, 0.125, 0.625, 0.125, 0.75, 0.125, 0.75, 0.125, 0.625, 0.375, 0.75, 0.375, 1.0, 0.375, 1.0, 0.375, 0.75, 0.375, 0.625, 0.625, 0.625, 0.625, 0.75, 0.375, 0.75, 0.375, 0.25, 0.625, 0.25, 0.625, 0.5, 0.375, 0.5, 0.625, 0.25, 0.625, 0.25, 0.625, 0.25, 0.625, 0.25, 0.875, 0.5625, 0.875, 0.5, 0.875, 0.5, 0.875, 0.5625, 0.625, 0.25, 0.375, 0.25, 0.375, 0.25, 0.625, 0.25, 0.375, 1.0, 0.625, 1.0, 0.625, 1.0, 0.375, 1.0, 0.125, 0.625, 0.375, 0.625, 0.375, 0.625, 0.125, 0.625, 0.125, 0.5625, 0.125, 0.5, 0.125, 0.5, 0.125, 0.5625, 0.375, 0.625, 0.375, 0.75, 0.375, 0.75, 0.375, 0.625, 0.375, 0.25, 0.375, 0.5, 0.375, 0.5, 0.375, 0.25, 0.375, 0.1875, 0.625, 0.1875, 0.625, 0.25, 0.375, 0.25, 0.375, 1.0, 0.625, 1.0, 0.625, 1.0, 0.375, 1.0, 0.625, 0.25, 0.375, 0.25, 0.375, 0.25, 0.625, 0.25, 0.125, 0.625, 0.125, 0.75, 0.125, 0.75, 0.125, 0.625, 0.875, 0.5625, 0.875, 0.5, 0.875, 0.5, 0.875, 0.5625, 0.875, 0.5625, 0.875, 0.5, 0.875, 0.5, 0.875, 0.5625, 0.625, 1.0, 0.625, 1.0, 0.625, 1.0, 0.625, 1.0, 0.625, 0.125, 0.625, 0.0, 0.625, 0.0, 0.625, 0.125, 0.625, 0.1875, 0.625, 0.125, 0.625, 0.125, 0.625, 0.1875, 0.875, 0.75, 0.875, 0.625, 0.875, 0.625, 0.875, 0.75, 0.875, 0.75, 0.875, 0.625, 0.875, 0.625, 0.875, 0.75, 0.125, 0.5625, 0.125, 0.625, 0.125, 0.625, 0.125, 0.5625, 0.375, 0.0, 0.625, 0.0, 0.625, 0.125, 0.375, 0.125, 0.125, 0.75, 0.125, 0.625, 0.125, 0.625, 0.125, 0.75, 0.875, 0.75, 0.875, 0.625, 0.875, 0.625, 0.875, 0.75, 0.375, 0.5625, 0.625, 0.5625, 0.625, 0.625, 0.375, 0.625, 0.125, 0.5625, 0.125, 0.625, 0.125, 0.625, 0.125, 0.5625, 0.625, 0.5625, 0.875, 0.5625, 0.875, 0.625, 0.625, 0.625, 0.625, 0.5, 0.875, 0.5, 0.875, 0.5625, 0.625, 0.5625, 0.125, 0.5, 0.125, 0.5625, 0.125, 0.5625, 0.125, 0.5, 0.375, 0.5, 0.625, 0.5, 0.625, 0.5625, 0.375, 0.5625, 0.375, 0.25, 0.375, 0.5, 0.375, 0.5, 0.375, 0.25, 0.375, 0.5, 0.375, 0.5625, 0.375, 0.5625, 0.375, 0.5, 0.125, 0.5, 0.125, 0.5625, 0.125, 0.5625, 0.125, 0.5, 0.625, 0.25, 0.625, 0.1875, 0.625, 0.1875, 0.625, 0.25, 0.875, 0.625, 0.875, 0.5625, 0.875, 0.5625, 0.875, 0.625, 0.875, 0.625, 0.875, 0.5625, 0.875, 0.5625, 0.875, 0.625, 0.375, 0.125, 0.625, 0.125, 0.625, 0.1875, 0.375, 0.1875, 0.875, 0.625, 0.875, 0.5625, 0.875, 0.5625, 0.875, 0.625, 0.125, 0.625, 0.375, 0.625, 0.375, 0.75, 0.125, 0.75, 0.375, 0.75, 0.375, 1.0, 0.375, 1.0, 0.375, 0.75, 0.125, 0.75, 0.125, 0.625, 0.125, 0.625, 0.125, 0.75, 0.375, 0.625, 0.375, 0.625, 0.375, 0.625, 0.375, 0.625, 0.375, 0.625, 0.375, 0.75, 0.375, 0.75, 0.375, 0.625, 0.375, 0.75, 0.375, 0.625, 0.375, 0.625, 0.375, 0.75, 0.375, 0.75, 0.375, 0.75, 0.375, 0.75, 0.375, 0.75, 0.375, 0.625, 0.375, 0.75, 0.375, 0.75, 0.375, 0.625, 0.125, 0.5, 0.375, 0.5, 0.375, 0.5625, 0.125, 0.5625, 0.375, 0.5625, 0.125, 0.5625, 0.125, 0.5625, 0.375, 0.5625, 0.375, 0.5625, 0.375, 0.5, 0.375, 0.5, 0.375, 0.5625, 0.125, 0.5625, 0.125, 0.5, 0.125, 0.5, 0.125, 0.5625, 0.375, 0.5, 0.375, 0.5625, 0.375, 0.5625, 0.375, 0.5, 0.375, 0.5, 0.375, 0.5, 0.375, 0.5, 0.375, 0.5, 0.375, 0.5625, 0.375, 0.5625, 0.375, 0.5625, 0.375, 0.5625, 0.375, 0.5, 0.375, 0.5625, 0.375, 0.5625, 0.375, 0.5, 0.125, 0.5625, 0.375, 0.5625, 0.375, 0.5625, 0.125, 0.5625, 0.375, 0.625, 0.125, 0.625, 0.125, 0.625, 0.375, 0.625, 0.375, 0.0, 0.625, 0.0, 0.625, 0.25, 0.375, 0.25, 0.375, 0.25, 0.625, 0.25, 0.625, 0.5, 0.375, 0.5, 0.375, 0.5, 0.625, 0.5, 0.625, 0.75, 0.375, 0.75, 0.375, 0.75, 0.625, 0.75, 0.625, 1.0, 0.375, 1.0, 0.125, 0.5, 0.375, 0.5, 0.375, 0.75, 0.125, 0.75, 0.625, 0.0, 0.625, 0.0, 0.625, 0.0, 0.625, 0.0, 0.625, 0.5, 0.875, 0.5, 0.875, 0.75, 0.625, 0.75, 0.875, 0.75, 0.875, 0.75, 0.875, 0.75, 0.875, 0.75, 0.625, 0.5, 0.625, 0.25, 0.625, 0.25, 0.625, 0.5, 0.625, 0.75, 0.625, 0.75, 0.625, 0.75, 0.625, 0.75, 0.625, 0.75, 0.625, 0.5, 0.625, 0.5, 0.625, 0.75, 0.625, 0.5, 0.625, 0.75, 0.625, 0.75, 0.625, 0.5, 0.625, 0.75, 0.625, 0.5, 0.625, 0.5, 0.625, 0.75, 0.625, 0.5, 0.625, 0.5, 0.625, 0.5, 0.625, 0.5, 0.625, 0.25, 0.625, 0.0, 0.625, 0.0, 0.625, 0.25, 0.875, 0.75, 0.875, 0.5, 0.875, 0.5, 0.875, 0.75, 0.625, 0.25, 0.625, 0.25, 0.625, 0.25, 0.625, 0.25, 0.625, 0.25, 0.625, 0.0, 0.625, 0.0, 0.625, 0.25, 0.625, 1.0, 0.625, 1.0, 0.625, 1.0, 0.625, 1.0, 0.625, 1.0, 0.625, 0.75, 0.625, 0.75, 0.625, 1.0, 0.625, 0.75, 0.625, 0.75, 0.625, 0.75, 0.625, 0.75, 0.625, 0.75, 0.875, 0.75, 0.875, 0.75, 0.625, 0.75, 0.625, 0.75, 0.625, 0.75, 0.625, 0.75, 0.625, 0.75, 0.625, 0.0, 0.625, 0.0, 0.625, 0.0, 0.625, 0.0, 0.625, 1.0, 0.625, 0.75, 0.625, 0.75, 0.625, 1.0, 0.625, 0.75, 0.625, 0.75, 0.625, 0.75, 0.625, 0.75, 0.625, 0.5, 0.625, 0.25, 0.625, 0.25, 0.625, 0.5, 0.625, 0.5, 0.625, 0.5, 0.625, 0.5, 0.625, 0.5, 0.625, 0.25, 0.625, 0.25, 0.625, 0.25, 0.625, 0.25, 0.875, 0.5, 0.875, 0.5, 0.875, 0.5, 0.875, 0.5, 0.625, 0.5, 0.625, 0.5, 0.625, 0.5, 0.625, 0.5, 0.625, 0.5, 0.625, 0.5, 0.625, 0.5, 0.625, 0.5, 0.625, 0.25, 0.625, 0.25, 0.625, 0.25, 0.625, 0.25, 0.875, 0.5, 0.625, 0.5, 0.625, 0.5, 0.875, 0.5, 0.375, 0.0, 0.625, 0.0, 0.625, 0.25, 0.375, 0.25, 0.375, 0.25, 0.625, 0.25, 0.625, 0.5, 0.375, 0.5, 0.375, 0.5, 0.625, 0.5, 0.625, 0.75, 0.375, 0.75, 0.375, 0.75, 0.625, 0.75, 0.625, 1.0, 0.375, 1.0, 0.125, 0.5, 0.375, 0.5, 0.375, 0.75, 0.125, 0.75, 0.625, 0.25, 0.625, 0.25, 0.625, 0.25, 0.625, 0.25, 0.625, 0.5, 0.875, 0.5, 0.875, 0.75, 0.625, 0.75, 0.625, 0.75, 0.625, 0.75, 0.625, 0.75, 0.625, 0.75, 0.625, 0.5, 0.625, 0.25, 0.625, 0.25, 0.625, 0.5, 0.875, 0.75, 0.875, 0.75, 0.875, 0.75, 0.875, 0.75, 0.625, 0.75, 0.625, 0.5, 0.625, 0.5, 0.625, 0.75, 0.625, 0.5, 0.625, 0.75, 0.625, 0.75, 0.625, 0.5, 0.625, 0.75, 0.625, 0.5, 0.625, 0.5, 0.625, 0.75, 0.625, 0.5, 0.625, 0.5, 0.625, 0.5, 0.625, 0.5, 0.625, 0.25, 0.625, 0.0, 0.625, 0.0, 0.625, 0.25, 0.875, 0.75, 0.875, 0.5, 0.875, 0.5, 0.875, 0.75, 0.625, 0.75, 0.625, 0.75, 0.625, 0.75, 0.625, 0.75, 0.625, 0.25, 0.625, 0.0, 0.625, 0.0, 0.625, 0.25, 0.625, 0.75, 0.625, 0.75, 0.625, 0.75, 0.625, 0.75, 0.625, 1.0, 0.625, 0.75, 0.625, 0.75, 0.625, 1.0, 0.625, 1.0, 0.625, 1.0, 0.625, 1.0, 0.625, 1.0, 0.625, 0.75, 0.875, 0.75, 0.875, 0.75, 0.625, 0.75, 0.625, 0.0, 0.625, 0.0, 0.625, 0.0, 0.625, 0.0, 0.625, 0.75, 0.625, 0.75, 0.625, 0.75, 0.625, 0.75, 0.625, 1.0, 0.625, 0.75, 0.625, 0.75, 0.625, 1.0, 0.625, 0.0, 0.625, 0.0, 0.625, 0.0, 0.625, 0.0, 0.625, 0.5, 0.625, 0.25, 0.625, 0.25, 0.625, 0.5, 0.625, 0.25, 0.625, 0.25, 0.625, 0.25, 0.625, 0.25, 0.625, 0.5, 0.625, 0.5, 0.625, 0.5, 0.625, 0.5, 0.625, 0.25, 0.625, 0.25, 0.625, 0.25, 0.625, 0.25, 0.625, 0.5, 0.625, 0.5, 0.625, 0.5, 0.625, 0.5, 0.875, 0.5, 0.625, 0.5, 0.625, 0.5, 0.875, 0.5, 0.875, 0.5, 0.875, 0.5, 0.875, 0.5, 0.875, 0.5, 0.625, 0.5, 0.625, 0.5, 0.625, 0.5, 0.625, 0.5])
me_cube.materials.append(mat_material)
me_cube.use_remesh_preserve_volume = False
me_cube.use_remesh_preserve_attributes = False
me_cube.use_mirror_vertex_groups = False
me_cube.update()
me_cylinder = bpy.data.meshes.new('Cylinder')
me_cylinder.from_pydata([(0.0, 1.0, -1.0), (0.0, 1.0, 1.0), (0.1951, 0.9808, -1.0), (0.1951, 0.9808, 1.0), (0.3827, 0.9239, -1.0), (0.3827, 0.9239, 1.0), (0.5556, 0.8315, -1.0), (0.5556, 0.8315, 1.0), (0.7071, 0.7071, -1.0), (0.7071, 0.7071, 1.0), (0.8315, 0.5556, -1.0), (0.8315, 0.5556, 1.0), (0.9239, 0.3827, -1.0), (0.9239, 0.3827, 1.0), (0.9808, 0.1951, -1.0), (0.9808, 0.1951, 1.0), (1.0, 7.55e-08, -1.0), (1.0, 7.55e-08, 1.0), (0.9808, -0.1951, -1.0), (0.9808, -0.1951, 1.0), (0.9239, -0.3827, -1.0), (0.9239, -0.3827, 1.0), (0.8315, -0.5556, -1.0), (0.8315, -0.5556, 1.0), (0.7071, -0.7071, -1.0), (0.7071, -0.7071, 1.0), (0.5556, -0.8315, -1.0), (0.5556, -0.8315, 1.0), (0.3827, -0.9239, -1.0), (0.3827, -0.9239, 1.0), (0.1951, -0.9808, -1.0), (0.1951, -0.9808, 1.0), (-3.258e-07, -1.0, -1.0), (-3.258e-07, -1.0, 1.0), (-0.1951, -0.9808, -1.0), (-0.1951, -0.9808, 1.0), (-0.3827, -0.9239, -1.0), (-0.3827, -0.9239, 1.0), (-0.5556, -0.8315, -1.0), (-0.5556, -0.8315, 1.0), (-0.7071, -0.7071, -1.0), (-0.7071, -0.7071, 1.0), (-0.8315, -0.5556, -1.0), (-0.8315, -0.5556, 1.0), (-0.9239, -0.3827, -1.0), (-0.9239, -0.3827, 1.0), (-0.9808, -0.1951, -1.0), (-0.9808, -0.1951, 1.0), (-1.0, 9.656e-07, -1.0), (-1.0, 9.656e-07, 1.0), (-0.9808, 0.1951, -1.0), (-0.9808, 0.1951, 1.0), (-0.9239, 0.3827, -1.0), (-0.9239, 0.3827, 1.0), (-0.8315, 0.5556, -1.0), (-0.8315, 0.5556, 1.0), (-0.7071, 0.7071, -1.0), (-0.7071, 0.7071, 1.0), (-0.5556, 0.8315, -1.0), (-0.5556, 0.8315, 1.0), (-0.3827, 0.9239, -1.0), (-0.3827, 0.9239, 1.0), (-0.1951, 0.9808, -1.0), (-0.1951, 0.9808, 1.0), (0.1951, 0.9837, 2.373), (-1.007e-06, 1.0, 2.317), (0.3827, 0.9296, 2.427), (0.5556, 0.8398, 2.476), (0.7071, 0.7177, 2.519), (0.8315, 0.568, 2.555), (0.9239, 0.3965, 2.581), (0.9808, 0.2098, 2.598), (1.0, 0.01495, 2.603), (0.9808, -0.1804, 2.598), (0.9239, -0.3689, 2.581), (0.8315, -0.5431, 2.555), (0.7071, -0.6965, 2.519), (0.5556, -0.8232, 2.476), (0.3827, -0.9182, 2.427), (0.1951, -0.9779, 2.373), (-1.333e-06, -1.0, 2.317), (-0.1951, -0.9837, 2.262), (-0.3827, -0.9296, 2.208), (-0.5556, -0.8398, 2.159), (-0.7071, -0.7177, 2.115), (-0.8315, -0.568, 2.08), (-0.9239, -0.3965, 2.053), (-0.9808, -0.2098, 2.037), (-1.0, -0.01495, 2.032), (-0.9808, 0.1804, 2.037), (-0.9239, 0.3689, 2.053), (-0.8315, 0.5431, 2.08), (-0.7071, 0.6965, 2.115), (-0.5556, 0.8232, 2.159), (-0.3827, 0.9182, 2.208), (-0.1951, 0.9779, 2.262), (-3.818, 0.9837, 3.601), (-4.013, 1.0, 3.545), (-3.63, 0.9296, 3.655), (-3.457, 0.8398, 3.704), (-3.306, 0.7177, 3.748), (-3.182, 0.568, 3.783), (-3.089, 0.3965, 3.81), (-3.032, 0.2098, 3.826), (-3.013, 0.01495, 3.831), (-3.032, -0.1804, 3.826), (-3.089, -0.3689, 3.81), (-3.182, -0.5431, 3.783), (-3.306, -0.6965, 3.748), (-3.457, -0.8232, 3.704), (-3.63, -0.9182, 3.655), (-3.818, -0.9779, 3.601), (-4.013, -1.0, 3.545), (-4.208, -0.9837, 3.49), (-4.396, -0.9296, 3.436), (-4.569, -0.8398, 3.387), (-4.72, -0.7177, 3.343), (-4.844, -0.568, 3.308), (-4.937, -0.3965, 3.281), (-4.994, -0.2098, 3.265), (-5.013, -0.01495, 3.26), (-4.994, 0.1804, 3.265), (-4.937, 0.3689, 3.281), (-4.844, 0.5431, 3.308), (-4.72, 0.6965, 3.343), (-4.569, 0.8232, 3.387), (-4.396, 0.9182, 3.436), (-4.208, 0.9779, 3.49)], [], [(0, 1, 3, 2), (2, 3, 5, 4), (4, 5, 7, 6), (6, 7, 9, 8), (8, 9, 11, 10), (10, 11, 13, 12), (12, 13, 15, 14), (14, 15, 17, 16), (16, 17, 19, 18), (18, 19, 21, 20), (20, 21, 23, 22), (22, 23, 25, 24), (24, 25, 27, 26), (26, 27, 29, 28), (28, 29, 31, 30), (30, 31, 33, 32), (32, 33, 35, 34), (34, 35, 37, 36), (36, 37, 39, 38), (38, 39, 41, 40), (40, 41, 43, 42), (42, 43, 45, 44), (44, 45, 47, 46), (46, 47, 49, 48), (48, 49, 51, 50), (50, 51, 53, 52), (52, 53, 55, 54), (54, 55, 57, 56), (56, 57, 59, 58), (58, 59, 61, 60), (27, 25, 76, 77), (60, 61, 63, 62), (62, 63, 1, 0), (0, 2, 4, 6, 8, 10, 12, 14, 16, 18, 20, 22, 24, 26, 28, 30, 32, 34, 36, 38, 40, 42, 44, 46, 48, 50, 52, 54, 56, 58, 60, 62), (74, 73, 105, 106), (45, 43, 85, 86), (63, 61, 94, 95), (19, 17, 72, 73), (37, 35, 81, 82), (55, 53, 90, 91), (11, 9, 68, 69), (29, 27, 77, 78), (47, 45, 86, 87), (3, 1, 65, 64), (1, 63, 95, 65), (21, 19, 73, 74), (39, 37, 82, 83), (57, 55, 91, 92), (13, 11, 69, 70), (31, 29, 78, 79), (49, 47, 87, 88), (5, 3, 64, 66), (23, 21, 74, 75), (41, 39, 83, 84), (59, 57, 92, 93), (15, 13, 70, 71), (33, 31, 79, 80), (51, 49, 88, 89), (7, 5, 66, 67), (25, 23, 75, 76), (43, 41, 84, 85), (61, 59, 93, 94), (17, 15, 71, 72), (35, 33, 80, 81), (53, 51, 89, 90), (9, 7, 67, 68), (96, 97, 127, 126, 125, 124, 123, 122, 121, 120, 119, 118, 117, 116, 115, 114, 113, 112, 111, 110, 109, 108, 107, 106, 105, 104, 103, 102, 101, 100, 99, 98), (88, 87, 119, 120), (75, 74, 106, 107), (89, 88, 120, 121), (76, 75, 107, 108), (90, 89, 121, 122), (77, 76, 108, 109), (91, 90, 122, 123), (78, 77, 109, 110), (64, 65, 97, 96), (92, 91, 123, 124), (79, 78, 110, 111), (66, 64, 96, 98), (93, 92, 124, 125), (80, 79, 111, 112), (67, 66, 98, 99), (94, 93, 125, 126), (81, 80, 112, 113), (68, 67, 99, 100), (95, 94, 126, 127), (82, 81, 113, 114), (69, 68, 100, 101), (65, 95, 127, 97), (83, 82, 114, 115), (70, 69, 101, 102), (84, 83, 115, 116), (71, 70, 102, 103), (85, 84, 116, 117), (72, 71, 103, 104), (86, 85, 117, 118), (73, 72, 104, 105), (87, 86, 118, 119)])
_uv = me_cylinder.uv_layers.new(name='UVMap')
_uv.uv.foreach_set('vector', [1.0, 0.5, 1.0, 1.0, 0.9688, 1.0, 0.9688, 0.5, 0.9688, 0.5, 0.9688, 1.0, 0.9375, 1.0, 0.9375, 0.5, 0.9375, 0.5, 0.9375, 1.0, 0.9062, 1.0, 0.9062, 0.5, 0.9062, 0.5, 0.9062, 1.0, 0.875, 1.0, 0.875, 0.5, 0.875, 0.5, 0.875, 1.0, 0.8438, 1.0, 0.8438, 0.5, 0.8438, 0.5, 0.8438, 1.0, 0.8125, 1.0, 0.8125, 0.5, 0.8125, 0.5, 0.8125, 1.0, 0.7812, 1.0, 0.7812, 0.5, 0.7812, 0.5, 0.7812, 1.0, 0.75, 1.0, 0.75, 0.5, 0.75, 0.5, 0.75, 1.0, 0.7188, 1.0, 0.7188, 0.5, 0.7188, 0.5, 0.7188, 1.0, 0.6875, 1.0, 0.6875, 0.5, 0.6875, 0.5, 0.6875, 1.0, 0.6562, 1.0, 0.6562, 0.5, 0.6562, 0.5, 0.6562, 1.0, 0.625, 1.0, 0.625, 0.5, 0.625, 0.5, 0.625, 1.0, 0.5938, 1.0, 0.5938, 0.5, 0.5938, 0.5, 0.5938, 1.0, 0.5625, 1.0, 0.5625, 0.5, 0.5625, 0.5, 0.5625, 1.0, 0.5312, 1.0, 0.5312, 0.5, 0.5312, 0.5, 0.5312, 1.0, 0.5, 1.0, 0.5, 0.5, 0.5, 0.5, 0.5, 1.0, 0.4688, 1.0, 0.4688, 0.5, 0.4688, 0.5, 0.4688, 1.0, 0.4375, 1.0, 0.4375, 0.5, 0.4375, 0.5, 0.4375, 1.0, 0.4062, 1.0, 0.4062, 0.5, 0.4062, 0.5, 0.4062, 1.0, 0.375, 1.0, 0.375, 0.5, 0.375, 0.5, 0.375, 1.0, 0.3438, 1.0, 0.3438, 0.5, 0.3438, 0.5, 0.3438, 1.0, 0.3125, 1.0, 0.3125, 0.5, 0.3125, 0.5, 0.3125, 1.0, 0.2812, 1.0, 0.2812, 0.5, 0.2812, 0.5, 0.2812, 1.0, 0.25, 1.0, 0.25, 0.5, 0.25, 0.5, 0.25, 1.0, 0.2188, 1.0, 0.2188, 0.5, 0.2188, 0.5, 0.2188, 1.0, 0.1875, 1.0, 0.1875, 0.5, 0.1875, 0.5, 0.1875, 1.0, 0.1562, 1.0, 0.1562, 0.5, 0.1562, 0.5, 0.1562, 1.0, 0.125, 1.0, 0.125, 0.5, 0.125, 0.5, 0.125, 1.0, 0.09375, 1.0, 0.09375, 0.5, 0.09375, 0.5, 0.09375, 1.0, 0.0625, 1.0, 0.0625, 0.5, 0.5938, 1.0, 0.625, 1.0, 0.625, 1.0, 0.5938, 1.0, 0.0625, 0.5, 0.0625, 1.0, 0.03125, 1.0, 0.03125, 0.5, 0.03125, 0.5, 0.03125, 1.0, 0.0, 1.0, 0.0, 0.5, 0.75, 0.49, 0.7968, 0.4854, 0.8418, 0.4717, 0.8833, 0.4496, 0.9197, 0.4197, 0.9496, 0.3833, 0.9717, 0.3418, 0.9854, 0.2968, 0.99, 0.25, 0.9854, 0.2032, 0.9717, 0.1582, 0.9496, 0.1167, 0.9197, 0.08029, 0.8833, 0.05045, 0.8418, 0.02827, 0.7968, 0.01461, 0.75, 0.01, 0.7032, 0.01461, 0.6582, 0.02827, 0.6167, 0.05045, 0.5803, 0.08029, 0.5504, 0.1167, 0.5283, 0.1582, 0.5146, 0.2032, 0.51, 0.25, 0.5146, 0.2968, 0.5283, 0.3418, 0.5504, 0.3833, 0.5803, 0.4197, 0.6167, 0.4496, 0.6582, 0.4717, 0.7032, 0.4854, 0.6875, 1.0, 0.7188, 1.0, 0.7188, 1.0, 0.6875, 1.0, 0.3125, 1.0, 0.3438, 1.0, 0.3438, 1.0, 0.3125, 1.0, 0.03125, 1.0, 0.0625, 1.0, 0.0625, 1.0, 0.03125, 1.0, 0.7188, 1.0, 0.75, 1.0, 0.75, 1.0, 0.7188, 1.0, 0.4375, 1.0, 0.4688, 1.0, 0.4688, 1.0, 0.4375, 1.0, 0.1562, 1.0, 0.1875, 1.0, 0.1875, 1.0, 0.1562, 1.0, 0.8438, 1.0, 0.875, 1.0, 0.875, 1.0, 0.8438, 1.0, 0.5625, 1.0, 0.5938, 1.0, 0.5938, 1.0, 0.5625, 1.0, 0.2812, 1.0, 0.3125, 1.0, 0.3125, 1.0, 0.2812, 1.0, 0.9688, 1.0, 1.0, 1.0, 1.0, 1.0, 0.9688, 1.0, 0.0, 1.0, 0.03125, 1.0, 0.03125, 1.0, 0.0, 1.0, 0.6875, 1.0, 0.7188, 1.0, 0.7188, 1.0, 0.6875, 1.0, 0.4062, 1.0, 0.4375, 1.0, 0.4375, 1.0, 0.4062, 1.0, 0.125, 1.0, 0.1562, 1.0, 0.1562, 1.0, 0.125, 1.0, 0.8125, 1.0, 0.8438, 1.0, 0.8438, 1.0, 0.8125, 1.0, 0.5312, 1.0, 0.5625, 1.0, 0.5625, 1.0, 0.5312, 1.0, 0.25, 1.0, 0.2812, 1.0, 0.2812, 1.0, 0.25, 1.0, 0.9375, 1.0, 0.9688, 1.0, 0.9688, 1.0, 0.9375, 1.0, 0.6562, 1.0, 0.6875, 1.0, 0.6875, 1.0, 0.6562, 1.0, 0.375, 1.0, 0.4062, 1.0, 0.4062, 1.0, 0.375, 1.0, 0.09375, 1.0, 0.125, 1.0, 0.125, 1.0, 0.09375, 1.0, 0.7812, 1.0, 0.8125, 1.0, 0.8125, 1.0, 0.7812, 1.0, 0.5, 1.0, 0.5312, 1.0, 0.5312, 1.0, 0.5, 1.0, 0.2188, 1.0, 0.25, 1.0, 0.25, 1.0, 0.2188, 1.0, 0.9062, 1.0, 0.9375, 1.0, 0.9375, 1.0, 0.9062, 1.0, 0.625, 1.0, 0.6562, 1.0, 0.6562, 1.0, 0.625, 1.0, 0.3438, 1.0, 0.375, 1.0, 0.375, 1.0, 0.3438, 1.0, 0.0625, 1.0, 0.09375, 1.0, 0.09375, 1.0, 0.0625, 1.0, 0.75, 1.0, 0.7812, 1.0, 0.7812, 1.0, 0.75, 1.0, 0.4688, 1.0, 0.5, 1.0, 0.5, 1.0, 0.4688, 1.0, 0.1875, 1.0, 0.2188, 1.0, 0.2188, 1.0, 0.1875, 1.0, 0.875, 1.0, 0.9062, 1.0, 0.9062, 1.0, 0.875, 1.0, 0.2968, 0.4854, 0.25, 0.49, 0.2032, 0.4854, 0.1582, 0.4717, 0.1167, 0.4496, 0.08029, 0.4197, 0.05045, 0.3833, 0.02827, 0.3418, 0.01461, 0.2968, 0.01, 0.25, 0.01461, 0.2032, 0.02827, 0.1582, 0.05045, 0.1167, 0.08029, 0.08029, 0.1167, 0.05045, 0.1582, 0.02827, 0.2032, 0.01461, 0.25, 0.01, 0.2968, 0.01461, 0.3418, 0.02827, 0.3833, 0.05045, 0.4197, 0.08029, 0.4496, 0.1167, 0.4717, 0.1582, 0.4854, 0.2032, 0.49, 0.25, 0.4854, 0.2968, 0.4717, 0.3418, 0.4496, 0.3833, 0.4197, 0.4197, 0.3833, 0.4496, 0.3418, 0.4717, 0.25, 1.0, 0.2812, 1.0, 0.2812, 1.0, 0.25, 1.0, 0.6562, 1.0, 0.6875, 1.0, 0.6875, 1.0, 0.6562, 1.0, 0.2188, 1.0, 0.25, 1.0, 0.25, 1.0, 0.2188, 1.0, 0.625, 1.0, 0.6562, 1.0, 0.6562, 1.0, 0.625, 1.0, 0.1875, 1.0, 0.2188, 1.0, 0.2188, 1.0, 0.1875, 1.0, 0.5938, 1.0, 0.625, 1.0, 0.625, 1.0, 0.5938, 1.0, 0.1562, 1.0, 0.1875, 1.0, 0.1875, 1.0, 0.1562, 1.0, 0.5625, 1.0, 0.5938, 1.0, 0.5938, 1.0, 0.5625, 1.0, 0.9688, 1.0, 1.0, 1.0, 1.0, 1.0, 0.9688, 1.0, 0.125, 1.0, 0.1562, 1.0, 0.1562, 1.0, 0.125, 1.0, 0.5312, 1.0, 0.5625, 1.0, 0.5625, 1.0, 0.5312, 1.0, 0.9375, 1.0, 0.9688, 1.0, 0.9688, 1.0, 0.9375, 1.0, 0.09375, 1.0, 0.125, 1.0, 0.125, 1.0, 0.09375, 1.0, 0.5, 1.0, 0.5312, 1.0, 0.5312, 1.0, 0.5, 1.0, 0.9062, 1.0, 0.9375, 1.0, 0.9375, 1.0, 0.9062, 1.0, 0.0625, 1.0, 0.09375, 1.0, 0.09375, 1.0, 0.0625, 1.0, 0.4688, 1.0, 0.5, 1.0, 0.5, 1.0, 0.4688, 1.0, 0.875, 1.0, 0.9062, 1.0, 0.9062, 1.0, 0.875, 1.0, 0.03125, 1.0, 0.0625, 1.0, 0.0625, 1.0, 0.03125, 1.0, 0.4375, 1.0, 0.4688, 1.0, 0.4688, 1.0, 0.4375, 1.0, 0.8438, 1.0, 0.875, 1.0, 0.875, 1.0, 0.8438, 1.0, 0.0, 1.0, 0.03125, 1.0, 0.03125, 1.0, 0.0, 1.0, 0.4062, 1.0, 0.4375, 1.0, 0.4375, 1.0, 0.4062, 1.0, 0.8125, 1.0, 0.8438, 1.0, 0.8438, 1.0, 0.8125, 1.0, 0.375, 1.0, 0.4062, 1.0, 0.4062, 1.0, 0.375, 1.0, 0.7812, 1.0, 0.8125, 1.0, 0.8125, 1.0, 0.7812, 1.0, 0.3438, 1.0, 0.375, 1.0, 0.375, 1.0, 0.3438, 1.0, 0.75, 1.0, 0.7812, 1.0, 0.7812, 1.0, 0.75, 1.0, 0.3125, 1.0, 0.3438, 1.0, 0.3438, 1.0, 0.3125, 1.0, 0.7188, 1.0, 0.75, 1.0, 0.75, 1.0, 0.7188, 1.0, 0.2812, 1.0, 0.3125, 1.0, 0.3125, 1.0, 0.2812, 1.0])
me_cylinder.use_remesh_fix_poles = True
me_cylinder.use_remesh_preserve_attributes = False
me_cylinder.use_mirror_vertex_groups = False
me_cylinder.update()
me_cylinder_001 = bpy.data.meshes.new('Cylinder.001')
me_cylinder_001.from_pydata([(0.0, 1.0, -1.0), (0.0, 1.0, 1.0), (0.1951, 0.9808, -1.0), (0.1951, 0.9808, 1.0), (0.3827, 0.9239, -1.0), (0.3827, 0.9239, 1.0), (0.5556, 0.8315, -1.0), (0.5556, 0.8315, 1.0), (0.7071, 0.7071, -1.0), (0.7071, 0.7071, 1.0), (0.8315, 0.5556, -1.0), (0.8315, 0.5556, 1.0), (0.9239, 0.3827, -1.0), (0.9239, 0.3827, 1.0), (0.9808, 0.1951, -1.0), (0.9808, 0.1951, 1.0), (1.0, 7.55e-08, -1.0), (1.0, 7.55e-08, 1.0), (0.9808, -0.1951, -1.0), (0.9808, -0.1951, 1.0), (0.9239, -0.3827, -1.0), (0.9239, -0.3827, 1.0), (0.8315, -0.5556, -1.0), (0.8315, -0.5556, 1.0), (0.7071, -0.7071, -1.0), (0.7071, -0.7071, 1.0), (0.5556, -0.8315, -1.0), (0.5556, -0.8315, 1.0), (0.3827, -0.9239, -1.0), (0.3827, -0.9239, 1.0), (0.1951, -0.9808, -1.0), (0.1951, -0.9808, 1.0), (-3.258e-07, -1.0, -1.0), (-3.258e-07, -1.0, 1.0), (-0.1951, -0.9808, -1.0), (-0.1951, -0.9808, 1.0), (-0.3827, -0.9239, -1.0), (-0.3827, -0.9239, 1.0), (-0.5556, -0.8315, -1.0), (-0.5556, -0.8315, 1.0), (-0.7071, -0.7071, -1.0), (-0.7071, -0.7071, 1.0), (-0.8315, -0.5556, -1.0), (-0.8315, -0.5556, 1.0), (-0.9239, -0.3827, -1.0), (-0.9239, -0.3827, 1.0), (-0.9808, -0.1951, -1.0), (-0.9808, -0.1951, 1.0), (-1.0, 9.656e-07, -1.0), (-1.0, 9.656e-07, 1.0), (-0.9808, 0.1951, -1.0), (-0.9808, 0.1951, 1.0), (-0.9239, 0.3827, -1.0), (-0.9239, 0.3827, 1.0), (-0.8315, 0.5556, -1.0), (-0.8315, 0.5556, 1.0), (-0.7071, 0.7071, -1.0), (-0.7071, 0.7071, 1.0), (-0.5556, 0.8315, -1.0), (-0.5556, 0.8315, 1.0), (-0.3827, 0.9239, -1.0), (-0.3827, 0.9239, 1.0), (-0.1951, 0.9808, -1.0), (-0.1951, 0.9808, 1.0), (0.1951, 0.9837, 2.373), (-1.007e-06, 1.0, 2.317), (0.3827, 0.9296, 2.427), (0.5556, 0.8398, 2.476), (0.7071, 0.7177, 2.519), (0.8315, 0.568, 2.555), (0.9239, 0.3965, 2.581), (0.9808, 0.2098, 2.598), (1.0, 0.01495, 2.603), (0.9808, -0.1804, 2.598), (0.9239, -0.3689, 2.581), (0.8315, -0.5431, 2.555), (0.7071, -0.6965, 2.519), (0.5556, -0.8232, 2.476), (0.3827, -0.9182, 2.427), (0.1951, -0.9779, 2.373), (-1.333e-06, -1.0, 2.317), (-0.1951, -0.9837, 2.262), (-0.3827, -0.9296, 2.208), (-0.5556, -0.8398, 2.159), (-0.7071, -0.7177, 2.115), (-0.8315, -0.568, 2.08), (-0.9239, -0.3965, 2.053), (-0.9808, -0.2098, 2.037), (-1.0, -0.01495, 2.032), (-0.9808, 0.1804, 2.037), (-0.9239, 0.3689, 2.053), (-0.8315, 0.5431, 2.08), (-0.7071, 0.6965, 2.115), (-0.5556, 0.8232, 2.159), (-0.3827, 0.9182, 2.208), (-0.1951, 0.9779, 2.262), (-3.818, 0.9837, 3.601), (-4.013, 1.0, 3.545), (-3.63, 0.9296, 3.655), (-3.457, 0.8398, 3.704), (-3.306, 0.7177, 3.748), (-3.182, 0.568, 3.783), (-3.089, 0.3965, 3.81), (-3.032, 0.2098, 3.826), (-3.013, 0.01495, 3.831), (-3.032, -0.1804, 3.826), (-3.089, -0.3689, 3.81), (-3.182, -0.5431, 3.783), (-3.306, -0.6965, 3.748), (-3.457, -0.8232, 3.704), (-3.63, -0.9182, 3.655), (-3.818, -0.9779, 3.601), (-4.013, -1.0, 3.545), (-4.208, -0.9837, 3.49), (-4.396, -0.9296, 3.436), (-4.569, -0.8398, 3.387), (-4.72, -0.7177, 3.343), (-4.844, -0.568, 3.308), (-4.937, -0.3965, 3.281), (-4.994, -0.2098, 3.265), (-5.013, -0.01495, 3.26), (-4.994, 0.1804, 3.265), (-4.937, 0.3689, 3.281), (-4.844, 0.5431, 3.308), (-4.72, 0.6965, 3.343), (-4.569, 0.8232, 3.387), (-4.396, 0.9182, 3.436), (-4.208, 0.9779, 3.49)], [], [(0, 1, 3, 2), (2, 3, 5, 4), (4, 5, 7, 6), (6, 7, 9, 8), (8, 9, 11, 10), (10, 11, 13, 12), (12, 13, 15, 14), (14, 15, 17, 16), (16, 17, 19, 18), (18, 19, 21, 20), (20, 21, 23, 22), (22, 23, 25, 24), (24, 25, 27, 26), (26, 27, 29, 28), (28, 29, 31, 30), (30, 31, 33, 32), (32, 33, 35, 34), (34, 35, 37, 36), (36, 37, 39, 38), (38, 39, 41, 40), (40, 41, 43, 42), (42, 43, 45, 44), (44, 45, 47, 46), (46, 47, 49, 48), (48, 49, 51, 50), (50, 51, 53, 52), (52, 53, 55, 54), (54, 55, 57, 56), (56, 57, 59, 58), (58, 59, 61, 60), (27, 25, 76, 77), (60, 61, 63, 62), (62, 63, 1, 0), (0, 2, 4, 6, 8, 10, 12, 14, 16, 18, 20, 22, 24, 26, 28, 30, 32, 34, 36, 38, 40, 42, 44, 46, 48, 50, 52, 54, 56, 58, 60, 62), (74, 73, 105, 106), (45, 43, 85, 86), (63, 61, 94, 95), (19, 17, 72, 73), (37, 35, 81, 82), (55, 53, 90, 91), (11, 9, 68, 69), (29, 27, 77, 78), (47, 45, 86, 87), (3, 1, 65, 64), (1, 63, 95, 65), (21, 19, 73, 74), (39, 37, 82, 83), (57, 55, 91, 92), (13, 11, 69, 70), (31, 29, 78, 79), (49, 47, 87, 88), (5, 3, 64, 66), (23, 21, 74, 75), (41, 39, 83, 84), (59, 57, 92, 93), (15, 13, 70, 71), (33, 31, 79, 80), (51, 49, 88, 89), (7, 5, 66, 67), (25, 23, 75, 76), (43, 41, 84, 85), (61, 59, 93, 94), (17, 15, 71, 72), (35, 33, 80, 81), (53, 51, 89, 90), (9, 7, 67, 68), (96, 97, 127, 126, 125, 124, 123, 122, 121, 120, 119, 118, 117, 116, 115, 114, 113, 112, 111, 110, 109, 108, 107, 106, 105, 104, 103, 102, 101, 100, 99, 98), (88, 87, 119, 120), (75, 74, 106, 107), (89, 88, 120, 121), (76, 75, 107, 108), (90, 89, 121, 122), (77, 76, 108, 109), (91, 90, 122, 123), (78, 77, 109, 110), (64, 65, 97, 96), (92, 91, 123, 124), (79, 78, 110, 111), (66, 64, 96, 98), (93, 92, 124, 125), (80, 79, 111, 112), (67, 66, 98, 99), (94, 93, 125, 126), (81, 80, 112, 113), (68, 67, 99, 100), (95, 94, 126, 127), (82, 81, 113, 114), (69, 68, 100, 101), (65, 95, 127, 97), (83, 82, 114, 115), (70, 69, 101, 102), (84, 83, 115, 116), (71, 70, 102, 103), (85, 84, 116, 117), (72, 71, 103, 104), (86, 85, 117, 118), (73, 72, 104, 105), (87, 86, 118, 119)])
_uv = me_cylinder_001.uv_layers.new(name='UVMap')
_uv.uv.foreach_set('vector', [1.0, 0.5, 1.0, 1.0, 0.9688, 1.0, 0.9688, 0.5, 0.9688, 0.5, 0.9688, 1.0, 0.9375, 1.0, 0.9375, 0.5, 0.9375, 0.5, 0.9375, 1.0, 0.9062, 1.0, 0.9062, 0.5, 0.9062, 0.5, 0.9062, 1.0, 0.875, 1.0, 0.875, 0.5, 0.875, 0.5, 0.875, 1.0, 0.8438, 1.0, 0.8438, 0.5, 0.8438, 0.5, 0.8438, 1.0, 0.8125, 1.0, 0.8125, 0.5, 0.8125, 0.5, 0.8125, 1.0, 0.7812, 1.0, 0.7812, 0.5, 0.7812, 0.5, 0.7812, 1.0, 0.75, 1.0, 0.75, 0.5, 0.75, 0.5, 0.75, 1.0, 0.7188, 1.0, 0.7188, 0.5, 0.7188, 0.5, 0.7188, 1.0, 0.6875, 1.0, 0.6875, 0.5, 0.6875, 0.5, 0.6875, 1.0, 0.6562, 1.0, 0.6562, 0.5, 0.6562, 0.5, 0.6562, 1.0, 0.625, 1.0, 0.625, 0.5, 0.625, 0.5, 0.625, 1.0, 0.5938, 1.0, 0.5938, 0.5, 0.5938, 0.5, 0.5938, 1.0, 0.5625, 1.0, 0.5625, 0.5, 0.5625, 0.5, 0.5625, 1.0, 0.5312, 1.0, 0.5312, 0.5, 0.5312, 0.5, 0.5312, 1.0, 0.5, 1.0, 0.5, 0.5, 0.5, 0.5, 0.5, 1.0, 0.4688, 1.0, 0.4688, 0.5, 0.4688, 0.5, 0.4688, 1.0, 0.4375, 1.0, 0.4375, 0.5, 0.4375, 0.5, 0.4375, 1.0, 0.4062, 1.0, 0.4062, 0.5, 0.4062, 0.5, 0.4062, 1.0, 0.375, 1.0, 0.375, 0.5, 0.375, 0.5, 0.375, 1.0, 0.3438, 1.0, 0.3438, 0.5, 0.3438, 0.5, 0.3438, 1.0, 0.3125, 1.0, 0.3125, 0.5, 0.3125, 0.5, 0.3125, 1.0, 0.2812, 1.0, 0.2812, 0.5, 0.2812, 0.5, 0.2812, 1.0, 0.25, 1.0, 0.25, 0.5, 0.25, 0.5, 0.25, 1.0, 0.2188, 1.0, 0.2188, 0.5, 0.2188, 0.5, 0.2188, 1.0, 0.1875, 1.0, 0.1875, 0.5, 0.1875, 0.5, 0.1875, 1.0, 0.1562, 1.0, 0.1562, 0.5, 0.1562, 0.5, 0.1562, 1.0, 0.125, 1.0, 0.125, 0.5, 0.125, 0.5, 0.125, 1.0, 0.09375, 1.0, 0.09375, 0.5, 0.09375, 0.5, 0.09375, 1.0, 0.0625, 1.0, 0.0625, 0.5, 0.5938, 1.0, 0.625, 1.0, 0.625, 1.0, 0.5938, 1.0, 0.0625, 0.5, 0.0625, 1.0, 0.03125, 1.0, 0.03125, 0.5, 0.03125, 0.5, 0.03125, 1.0, 0.0, 1.0, 0.0, 0.5, 0.75, 0.49, 0.7968, 0.4854, 0.8418, 0.4717, 0.8833, 0.4496, 0.9197, 0.4197, 0.9496, 0.3833, 0.9717, 0.3418, 0.9854, 0.2968, 0.99, 0.25, 0.9854, 0.2032, 0.9717, 0.1582, 0.9496, 0.1167, 0.9197, 0.08029, 0.8833, 0.05045, 0.8418, 0.02827, 0.7968, 0.01461, 0.75, 0.01, 0.7032, 0.01461, 0.6582, 0.02827, 0.6167, 0.05045, 0.5803, 0.08029, 0.5504, 0.1167, 0.5283, 0.1582, 0.5146, 0.2032, 0.51, 0.25, 0.5146, 0.2968, 0.5283, 0.3418, 0.5504, 0.3833, 0.5803, 0.4197, 0.6167, 0.4496, 0.6582, 0.4717, 0.7032, 0.4854, 0.6875, 1.0, 0.7188, 1.0, 0.7188, 1.0, 0.6875, 1.0, 0.3125, 1.0, 0.3438, 1.0, 0.3438, 1.0, 0.3125, 1.0, 0.03125, 1.0, 0.0625, 1.0, 0.0625, 1.0, 0.03125, 1.0, 0.7188, 1.0, 0.75, 1.0, 0.75, 1.0, 0.7188, 1.0, 0.4375, 1.0, 0.4688, 1.0, 0.4688, 1.0, 0.4375, 1.0, 0.1562, 1.0, 0.1875, 1.0, 0.1875, 1.0, 0.1562, 1.0, 0.8438, 1.0, 0.875, 1.0, 0.875, 1.0, 0.8438, 1.0, 0.5625, 1.0, 0.5938, 1.0, 0.5938, 1.0, 0.5625, 1.0, 0.2812, 1.0, 0.3125, 1.0, 0.3125, 1.0, 0.2812, 1.0, 0.9688, 1.0, 1.0, 1.0, 1.0, 1.0, 0.9688, 1.0, 0.0, 1.0, 0.03125, 1.0, 0.03125, 1.0, 0.0, 1.0, 0.6875, 1.0, 0.7188, 1.0, 0.7188, 1.0, 0.6875, 1.0, 0.4062, 1.0, 0.4375, 1.0, 0.4375, 1.0, 0.4062, 1.0, 0.125, 1.0, 0.1562, 1.0, 0.1562, 1.0, 0.125, 1.0, 0.8125, 1.0, 0.8438, 1.0, 0.8438, 1.0, 0.8125, 1.0, 0.5312, 1.0, 0.5625, 1.0, 0.5625, 1.0, 0.5312, 1.0, 0.25, 1.0, 0.2812, 1.0, 0.2812, 1.0, 0.25, 1.0, 0.9375, 1.0, 0.9688, 1.0, 0.9688, 1.0, 0.9375, 1.0, 0.6562, 1.0, 0.6875, 1.0, 0.6875, 1.0, 0.6562, 1.0, 0.375, 1.0, 0.4062, 1.0, 0.4062, 1.0, 0.375, 1.0, 0.09375, 1.0, 0.125, 1.0, 0.125, 1.0, 0.09375, 1.0, 0.7812, 1.0, 0.8125, 1.0, 0.8125, 1.0, 0.7812, 1.0, 0.5, 1.0, 0.5312, 1.0, 0.5312, 1.0, 0.5, 1.0, 0.2188, 1.0, 0.25, 1.0, 0.25, 1.0, 0.2188, 1.0, 0.9062, 1.0, 0.9375, 1.0, 0.9375, 1.0, 0.9062, 1.0, 0.625, 1.0, 0.6562, 1.0, 0.6562, 1.0, 0.625, 1.0, 0.3438, 1.0, 0.375, 1.0, 0.375, 1.0, 0.3438, 1.0, 0.0625, 1.0, 0.09375, 1.0, 0.09375, 1.0, 0.0625, 1.0, 0.75, 1.0, 0.7812, 1.0, 0.7812, 1.0, 0.75, 1.0, 0.4688, 1.0, 0.5, 1.0, 0.5, 1.0, 0.4688, 1.0, 0.1875, 1.0, 0.2188, 1.0, 0.2188, 1.0, 0.1875, 1.0, 0.875, 1.0, 0.9062, 1.0, 0.9062, 1.0, 0.875, 1.0, 0.2968, 0.4854, 0.25, 0.49, 0.2032, 0.4854, 0.1582, 0.4717, 0.1167, 0.4496, 0.08029, 0.4197, 0.05045, 0.3833, 0.02827, 0.3418, 0.01461, 0.2968, 0.01, 0.25, 0.01461, 0.2032, 0.02827, 0.1582, 0.05045, 0.1167, 0.08029, 0.08029, 0.1167, 0.05045, 0.1582, 0.02827, 0.2032, 0.01461, 0.25, 0.01, 0.2968, 0.01461, 0.3418, 0.02827, 0.3833, 0.05045, 0.4197, 0.08029, 0.4496, 0.1167, 0.4717, 0.1582, 0.4854, 0.2032, 0.49, 0.25, 0.4854, 0.2968, 0.4717, 0.3418, 0.4496, 0.3833, 0.4197, 0.4197, 0.3833, 0.4496, 0.3418, 0.4717, 0.25, 1.0, 0.2812, 1.0, 0.2812, 1.0, 0.25, 1.0, 0.6562, 1.0, 0.6875, 1.0, 0.6875, 1.0, 0.6562, 1.0, 0.2188, 1.0, 0.25, 1.0, 0.25, 1.0, 0.2188, 1.0, 0.625, 1.0, 0.6562, 1.0, 0.6562, 1.0, 0.625, 1.0, 0.1875, 1.0, 0.2188, 1.0, 0.2188, 1.0, 0.1875, 1.0, 0.5938, 1.0, 0.625, 1.0, 0.625, 1.0, 0.5938, 1.0, 0.1562, 1.0, 0.1875, 1.0, 0.1875, 1.0, 0.1562, 1.0, 0.5625, 1.0, 0.5938, 1.0, 0.5938, 1.0, 0.5625, 1.0, 0.9688, 1.0, 1.0, 1.0, 1.0, 1.0, 0.9688, 1.0, 0.125, 1.0, 0.1562, 1.0, 0.1562, 1.0, 0.125, 1.0, 0.5312, 1.0, 0.5625, 1.0, 0.5625, 1.0, 0.5312, 1.0, 0.9375, 1.0, 0.9688, 1.0, 0.9688, 1.0, 0.9375, 1.0, 0.09375, 1.0, 0.125, 1.0, 0.125, 1.0, 0.09375, 1.0, 0.5, 1.0, 0.5312, 1.0, 0.5312, 1.0, 0.5, 1.0, 0.9062, 1.0, 0.9375, 1.0, 0.9375, 1.0, 0.9062, 1.0, 0.0625, 1.0, 0.09375, 1.0, 0.09375, 1.0, 0.0625, 1.0, 0.4688, 1.0, 0.5, 1.0, 0.5, 1.0, 0.4688, 1.0, 0.875, 1.0, 0.9062, 1.0, 0.9062, 1.0, 0.875, 1.0, 0.03125, 1.0, 0.0625, 1.0, 0.0625, 1.0, 0.03125, 1.0, 0.4375, 1.0, 0.4688, 1.0, 0.4688, 1.0, 0.4375, 1.0, 0.8438, 1.0, 0.875, 1.0, 0.875, 1.0, 0.8438, 1.0, 0.0, 1.0, 0.03125, 1.0, 0.03125, 1.0, 0.0, 1.0, 0.4062, 1.0, 0.4375, 1.0, 0.4375, 1.0, 0.4062, 1.0, 0.8125, 1.0, 0.8438, 1.0, 0.8438, 1.0, 0.8125, 1.0, 0.375, 1.0, 0.4062, 1.0, 0.4062, 1.0, 0.375, 1.0, 0.7812, 1.0, 0.8125, 1.0, 0.8125, 1.0, 0.7812, 1.0, 0.3438, 1.0, 0.375, 1.0, 0.375, 1.0, 0.3438, 1.0, 0.75, 1.0, 0.7812, 1.0, 0.7812, 1.0, 0.75, 1.0, 0.3125, 1.0, 0.3438, 1.0, 0.3438, 1.0, 0.3125, 1.0, 0.7188, 1.0, 0.75, 1.0, 0.75, 1.0, 0.7188, 1.0, 0.2812, 1.0, 0.3125, 1.0, 0.3125, 1.0, 0.2812, 1.0])
me_cylinder_001.use_remesh_fix_poles = True
me_cylinder_001.use_remesh_preserve_attributes = False
me_cylinder_001.use_mirror_vertex_groups = False
me_cylinder_001.update()
me_cylinder_002 = bpy.data.meshes.new('Cylinder.002')
me_cylinder_002.from_pydata([(0.0, 1.0, -1.0), (0.0, 1.0, 1.0), (0.1951, 0.9808, -1.0), (0.1951, 0.9808, 1.0), (0.3827, 0.9239, -1.0), (0.3827, 0.9239, 1.0), (0.5556, 0.8315, -1.0), (0.5556, 0.8315, 1.0), (0.7071, 0.7071, -1.0), (0.7071, 0.7071, 1.0), (0.8315, 0.5556, -1.0), (0.8315, 0.5556, 1.0), (0.9239, 0.3827, -1.0), (0.9239, 0.3827, 1.0), (0.9808, 0.1951, -1.0), (0.9808, 0.1951, 1.0), (1.0, 7.55e-08, -1.0), (1.0, 7.55e-08, 1.0), (0.9808, -0.1951, -1.0), (0.9808, -0.1951, 1.0), (0.9239, -0.3827, -1.0), (0.9239, -0.3827, 1.0), (0.8315, -0.5556, -1.0), (0.8315, -0.5556, 1.0), (0.7071, -0.7071, -1.0), (0.7071, -0.7071, 1.0), (0.5556, -0.8315, -1.0), (0.5556, -0.8315, 1.0), (0.3827, -0.9239, -1.0), (0.3827, -0.9239, 1.0), (0.1951, -0.9808, -1.0), (0.1951, -0.9808, 1.0), (-3.258e-07, -1.0, -1.0), (-3.258e-07, -1.0, 1.0), (-0.1951, -0.9808, -1.0), (-0.1951, -0.9808, 1.0), (-0.3827, -0.9239, -1.0), (-0.3827, -0.9239, 1.0), (-0.5556, -0.8315, -1.0), (-0.5556, -0.8315, 1.0), (-0.7071, -0.7071, -1.0), (-0.7071, -0.7071, 1.0), (-0.8315, -0.5556, -1.0), (-0.8315, -0.5556, 1.0), (-0.9239, -0.3827, -1.0), (-0.9239, -0.3827, 1.0), (-0.9808, -0.1951, -1.0), (-0.9808, -0.1951, 1.0), (-1.0, 9.656e-07, -1.0), (-1.0, 9.656e-07, 1.0), (-0.9808, 0.1951, -1.0), (-0.9808, 0.1951, 1.0), (-0.9239, 0.3827, -1.0), (-0.9239, 0.3827, 1.0), (-0.8315, 0.5556, -1.0), (-0.8315, 0.5556, 1.0), (-0.7071, 0.7071, -1.0), (-0.7071, 0.7071, 1.0), (-0.5556, 0.8315, -1.0), (-0.5556, 0.8315, 1.0), (-0.3827, 0.9239, -1.0), (-0.3827, 0.9239, 1.0), (-0.1951, 0.9808, -1.0), (-0.1951, 0.9808, 1.0)], [], [(0, 1, 3, 2), (2, 3, 5, 4), (4, 5, 7, 6), (6, 7, 9, 8), (8, 9, 11, 10), (10, 11, 13, 12), (12, 13, 15, 14), (14, 15, 17, 16), (16, 17, 19, 18), (18, 19, 21, 20), (20, 21, 23, 22), (22, 23, 25, 24), (24, 25, 27, 26), (26, 27, 29, 28), (28, 29, 31, 30), (30, 31, 33, 32), (32, 33, 35, 34), (34, 35, 37, 36), (36, 37, 39, 38), (38, 39, 41, 40), (40, 41, 43, 42), (42, 43, 45, 44), (44, 45, 47, 46), (46, 47, 49, 48), (48, 49, 51, 50), (50, 51, 53, 52), (52, 53, 55, 54), (54, 55, 57, 56), (56, 57, 59, 58), (58, 59, 61, 60), (3, 1, 63, 61, 59, 57, 55, 53, 51, 49, 47, 45, 43, 41, 39, 37, 35, 33, 31, 29, 27, 25, 23, 21, 19, 17, 15, 13, 11, 9, 7, 5), (60, 61, 63, 62), (62, 63, 1, 0), (0, 2, 4, 6, 8, 10, 12, 14, 16, 18, 20, 22, 24, 26, 28, 30, 32, 34, 36, 38, 40, 42, 44, 46, 48, 50, 52, 54, 56, 58, 60, 62)])
_uv = me_cylinder_002.uv_layers.new(name='UVMap')
_uv.uv.foreach_set('vector', [1.0, 0.5, 1.0, 1.0, 0.9688, 1.0, 0.9688, 0.5, 0.9688, 0.5, 0.9688, 1.0, 0.9375, 1.0, 0.9375, 0.5, 0.9375, 0.5, 0.9375, 1.0, 0.9062, 1.0, 0.9062, 0.5, 0.9062, 0.5, 0.9062, 1.0, 0.875, 1.0, 0.875, 0.5, 0.875, 0.5, 0.875, 1.0, 0.8438, 1.0, 0.8438, 0.5, 0.8438, 0.5, 0.8438, 1.0, 0.8125, 1.0, 0.8125, 0.5, 0.8125, 0.5, 0.8125, 1.0, 0.7812, 1.0, 0.7812, 0.5, 0.7812, 0.5, 0.7812, 1.0, 0.75, 1.0, 0.75, 0.5, 0.75, 0.5, 0.75, 1.0, 0.7188, 1.0, 0.7188, 0.5, 0.7188, 0.5, 0.7188, 1.0, 0.6875, 1.0, 0.6875, 0.5, 0.6875, 0.5, 0.6875, 1.0, 0.6562, 1.0, 0.6562, 0.5, 0.6562, 0.5, 0.6562, 1.0, 0.625, 1.0, 0.625, 0.5, 0.625, 0.5, 0.625, 1.0, 0.5938, 1.0, 0.5938, 0.5, 0.5938, 0.5, 0.5938, 1.0, 0.5625, 1.0, 0.5625, 0.5, 0.5625, 0.5, 0.5625, 1.0, 0.5312, 1.0, 0.5312, 0.5, 0.5312, 0.5, 0.5312, 1.0, 0.5, 1.0, 0.5, 0.5, 0.5, 0.5, 0.5, 1.0, 0.4688, 1.0, 0.4688, 0.5, 0.4688, 0.5, 0.4688, 1.0, 0.4375, 1.0, 0.4375, 0.5, 0.4375, 0.5, 0.4375, 1.0, 0.4062, 1.0, 0.4062, 0.5, 0.4062, 0.5, 0.4062, 1.0, 0.375, 1.0, 0.375, 0.5, 0.375, 0.5, 0.375, 1.0, 0.3438, 1.0, 0.3438, 0.5, 0.3438, 0.5, 0.3438, 1.0, 0.3125, 1.0, 0.3125, 0.5, 0.3125, 0.5, 0.3125, 1.0, 0.2812, 1.0, 0.2812, 0.5, 0.2812, 0.5, 0.2812, 1.0, 0.25, 1.0, 0.25, 0.5, 0.25, 0.5, 0.25, 1.0, 0.2188, 1.0, 0.2188, 0.5, 0.2188, 0.5, 0.2188, 1.0, 0.1875, 1.0, 0.1875, 0.5, 0.1875, 0.5, 0.1875, 1.0, 0.1562, 1.0, 0.1562, 0.5, 0.1562, 0.5, 0.1562, 1.0, 0.125, 1.0, 0.125, 0.5, 0.125, 0.5, 0.125, 1.0, 0.09375, 1.0, 0.09375, 0.5, 0.09375, 0.5, 0.09375, 1.0, 0.0625, 1.0, 0.0625, 0.5, 0.2968, 0.4854, 0.25, 0.49, 0.2032, 0.4854, 0.1582, 0.4717, 0.1167, 0.4496, 0.08029, 0.4197, 0.05045, 0.3833, 0.02827, 0.3418, 0.01461, 0.2968, 0.01, 0.25, 0.01461, 0.2032, 0.02827, 0.1582, 0.05045, 0.1167, 0.08029, 0.08029, 0.1167, 0.05045, 0.1582, 0.02827, 0.2032, 0.01461, 0.25, 0.01, 0.2968, 0.01461, 0.3418, 0.02827, 0.3833, 0.05045, 0.4197, 0.08029, 0.4496, 0.1167, 0.4717, 0.1582, 0.4854, 0.2032, 0.49, 0.25, 0.4854, 0.2968, 0.4717, 0.3418, 0.4496, 0.3833, 0.4197, 0.4197, 0.3833, 0.4496, 0.3418, 0.4717, 0.0625, 0.5, 0.0625, 1.0, 0.03125, 1.0, 0.03125, 0.5, 0.03125, 0.5, 0.03125, 1.0, 0.0, 1.0, 0.0, 0.5, 0.75, 0.49, 0.7968, 0.4854, 0.8418, 0.4717, 0.8833, 0.4496, 0.9197, 0.4197, 0.9496, 0.3833, 0.9717, 0.3418, 0.9854, 0.2968, 0.99, 0.25, 0.9854, 0.2032, 0.9717, 0.1582, 0.9496, 0.1167, 0.9197, 0.08029, 0.8833, 0.05045, 0.8418, 0.02827, 0.7968, 0.01461, 0.75, 0.01, 0.7032, 0.01461, 0.6582, 0.02827, 0.6167, 0.05045, 0.5803, 0.08029, 0.5504, 0.1167, 0.5283, 0.1582, 0.5146, 0.2032, 0.51, 0.25, 0.5146, 0.2968, 0.5283, 0.3418, 0.5504, 0.3833, 0.5803, 0.4197, 0.6167, 0.4496, 0.6582, 0.4717, 0.7032, 0.4854])
me_cylinder_002.use_remesh_fix_poles = True
me_cylinder_002.use_remesh_preserve_attributes = False
me_cylinder_002.use_mirror_vertex_groups = False
me_cylinder_002.update()
me_cylinder_003 = bpy.data.meshes.new('Cylinder.003')
me_cylinder_003.from_pydata([(0.0, 1.0, -1.0), (0.0, 1.0, 1.0), (0.1951, 0.9808, -1.0), (0.1951, 0.9808, 1.0), (0.3827, 0.9239, -1.0), (0.3827, 0.9239, 1.0), (0.5556, 0.8315, -1.0), (0.5556, 0.8315, 1.0), (0.7071, 0.7071, -1.0), (0.7071, 0.7071, 1.0), (0.8315, 0.5556, -1.0), (0.8315, 0.5556, 1.0), (0.9239, 0.3827, -1.0), (0.9239, 0.3827, 1.0), (0.9808, 0.1951, -1.0), (0.9808, 0.1951, 1.0), (1.0, 7.55e-08, -1.0), (1.0, 7.55e-08, 1.0), (0.9808, -0.1951, -1.0), (0.9808, -0.1951, 1.0), (0.9239, -0.3827, -1.0), (0.9239, -0.3827, 1.0), (0.8315, -0.5556, -1.0), (0.8315, -0.5556, 1.0), (0.7071, -0.7071, -1.0), (0.7071, -0.7071, 1.0), (0.5556, -0.8315, -1.0), (0.5556, -0.8315, 1.0), (0.3827, -0.9239, -1.0), (0.3827, -0.9239, 1.0), (0.1951, -0.9808, -1.0), (0.1951, -0.9808, 1.0), (-3.258e-07, -1.0, -1.0), (-3.258e-07, -1.0, 1.0), (-0.1951, -0.9808, -1.0), (-0.1951, -0.9808, 1.0), (-0.3827, -0.9239, -1.0), (-0.3827, -0.9239, 1.0), (-0.5556, -0.8315, -1.0), (-0.5556, -0.8315, 1.0), (-0.7071, -0.7071, -1.0), (-0.7071, -0.7071, 1.0), (-0.8315, -0.5556, -1.0), (-0.8315, -0.5556, 1.0), (-0.9239, -0.3827, -1.0), (-0.9239, -0.3827, 1.0), (-0.9808, -0.1951, -1.0), (-0.9808, -0.1951, 1.0), (-1.0, 9.656e-07, -1.0), (-1.0, 9.656e-07, 1.0), (-0.9808, 0.1951, -1.0), (-0.9808, 0.1951, 1.0), (-0.9239, 0.3827, -1.0), (-0.9239, 0.3827, 1.0), (-0.8315, 0.5556, -1.0), (-0.8315, 0.5556, 1.0), (-0.7071, 0.7071, -1.0), (-0.7071, 0.7071, 1.0), (-0.5556, 0.8315, -1.0), (-0.5556, 0.8315, 1.0), (-0.3827, 0.9239, -1.0), (-0.3827, 0.9239, 1.0), (-0.1951, 0.9808, -1.0), (-0.1951, 0.9808, 1.0)], [], [(0, 1, 3, 2), (2, 3, 5, 4), (4, 5, 7, 6), (6, 7, 9, 8), (8, 9, 11, 10), (10, 11, 13, 12), (12, 13, 15, 14), (14, 15, 17, 16), (16, 17, 19, 18), (18, 19, 21, 20), (20, 21, 23, 22), (22, 23, 25, 24), (24, 25, 27, 26), (26, 27, 29, 28), (28, 29, 31, 30), (30, 31, 33, 32), (32, 33, 35, 34), (34, 35, 37, 36), (36, 37, 39, 38), (38, 39, 41, 40), (40, 41, 43, 42), (42, 43, 45, 44), (44, 45, 47, 46), (46, 47, 49, 48), (48, 49, 51, 50), (50, 51, 53, 52), (52, 53, 55, 54), (54, 55, 57, 56), (56, 57, 59, 58), (58, 59, 61, 60), (3, 1, 63, 61, 59, 57, 55, 53, 51, 49, 47, 45, 43, 41, 39, 37, 35, 33, 31, 29, 27, 25, 23, 21, 19, 17, 15, 13, 11, 9, 7, 5), (60, 61, 63, 62), (62, 63, 1, 0), (0, 2, 4, 6, 8, 10, 12, 14, 16, 18, 20, 22, 24, 26, 28, 30, 32, 34, 36, 38, 40, 42, 44, 46, 48, 50, 52, 54, 56, 58, 60, 62)])
_uv = me_cylinder_003.uv_layers.new(name='UVMap')
_uv.uv.foreach_set('vector', [1.0, 0.5, 1.0, 1.0, 0.9688, 1.0, 0.9688, 0.5, 0.9688, 0.5, 0.9688, 1.0, 0.9375, 1.0, 0.9375, 0.5, 0.9375, 0.5, 0.9375, 1.0, 0.9062, 1.0, 0.9062, 0.5, 0.9062, 0.5, 0.9062, 1.0, 0.875, 1.0, 0.875, 0.5, 0.875, 0.5, 0.875, 1.0, 0.8438, 1.0, 0.8438, 0.5, 0.8438, 0.5, 0.8438, 1.0, 0.8125, 1.0, 0.8125, 0.5, 0.8125, 0.5, 0.8125, 1.0, 0.7812, 1.0, 0.7812, 0.5, 0.7812, 0.5, 0.7812, 1.0, 0.75, 1.0, 0.75, 0.5, 0.75, 0.5, 0.75, 1.0, 0.7188, 1.0, 0.7188, 0.5, 0.7188, 0.5, 0.7188, 1.0, 0.6875, 1.0, 0.6875, 0.5, 0.6875, 0.5, 0.6875, 1.0, 0.6562, 1.0, 0.6562, 0.5, 0.6562, 0.5, 0.6562, 1.0, 0.625, 1.0, 0.625, 0.5, 0.625, 0.5, 0.625, 1.0, 0.5938, 1.0, 0.5938, 0.5, 0.5938, 0.5, 0.5938, 1.0, 0.5625, 1.0, 0.5625, 0.5, 0.5625, 0.5, 0.5625, 1.0, 0.5312, 1.0, 0.5312, 0.5, 0.5312, 0.5, 0.5312, 1.0, 0.5, 1.0, 0.5, 0.5, 0.5, 0.5, 0.5, 1.0, 0.4688, 1.0, 0.4688, 0.5, 0.4688, 0.5, 0.4688, 1.0, 0.4375, 1.0, 0.4375, 0.5, 0.4375, 0.5, 0.4375, 1.0, 0.4062, 1.0, 0.4062, 0.5, 0.4062, 0.5, 0.4062, 1.0, 0.375, 1.0, 0.375, 0.5, 0.375, 0.5, 0.375, 1.0, 0.3438, 1.0, 0.3438, 0.5, 0.3438, 0.5, 0.3438, 1.0, 0.3125, 1.0, 0.3125, 0.5, 0.3125, 0.5, 0.3125, 1.0, 0.2812, 1.0, 0.2812, 0.5, 0.2812, 0.5, 0.2812, 1.0, 0.25, 1.0, 0.25, 0.5, 0.25, 0.5, 0.25, 1.0, 0.2188, 1.0, 0.2188, 0.5, 0.2188, 0.5, 0.2188, 1.0, 0.1875, 1.0, 0.1875, 0.5, 0.1875, 0.5, 0.1875, 1.0, 0.1562, 1.0, 0.1562, 0.5, 0.1562, 0.5, 0.1562, 1.0, 0.125, 1.0, 0.125, 0.5, 0.125, 0.5, 0.125, 1.0, 0.09375, 1.0, 0.09375, 0.5, 0.09375, 0.5, 0.09375, 1.0, 0.0625, 1.0, 0.0625, 0.5, 0.2968, 0.4854, 0.25, 0.49, 0.2032, 0.4854, 0.1582, 0.4717, 0.1167, 0.4496, 0.08029, 0.4197, 0.05045, 0.3833, 0.02827, 0.3418, 0.01461, 0.2968, 0.01, 0.25, 0.01461, 0.2032, 0.02827, 0.1582, 0.05045, 0.1167, 0.08029, 0.08029, 0.1167, 0.05045, 0.1582, 0.02827, 0.2032, 0.01461, 0.25, 0.01, 0.2968, 0.01461, 0.3418, 0.02827, 0.3833, 0.05045, 0.4197, 0.08029, 0.4496, 0.1167, 0.4717, 0.1582, 0.4854, 0.2032, 0.49, 0.25, 0.4854, 0.2968, 0.4717, 0.3418, 0.4496, 0.3833, 0.4197, 0.4197, 0.3833, 0.4496, 0.3418, 0.4717, 0.0625, 0.5, 0.0625, 1.0, 0.03125, 1.0, 0.03125, 0.5, 0.03125, 0.5, 0.03125, 1.0, 0.0, 1.0, 0.0, 0.5, 0.75, 0.49, 0.7968, 0.4854, 0.8418, 0.4717, 0.8833, 0.4496, 0.9197, 0.4197, 0.9496, 0.3833, 0.9717, 0.3418, 0.9854, 0.2968, 0.99, 0.25, 0.9854, 0.2032, 0.9717, 0.1582, 0.9496, 0.1167, 0.9197, 0.08029, 0.8833, 0.05045, 0.8418, 0.02827, 0.7968, 0.01461, 0.75, 0.01, 0.7032, 0.01461, 0.6582, 0.02827, 0.6167, 0.05045, 0.5803, 0.08029, 0.5504, 0.1167, 0.5283, 0.1582, 0.5146, 0.2032, 0.51, 0.25, 0.5146, 0.2968, 0.5283, 0.3418, 0.5504, 0.3833, 0.5803, 0.4197, 0.6167, 0.4496, 0.6582, 0.4717, 0.7032, 0.4854])
me_cylinder_003.use_remesh_fix_poles = True
me_cylinder_003.use_remesh_preserve_attributes = False
me_cylinder_003.use_mirror_vertex_groups = False
me_cylinder_003.update()

# ---- objects
ob_cylinder = bpy.data.objects.new('Cylinder', me_cylinder_004)
ob_base = bpy.data.objects.new('Base', me_cube)
ob_handle = bpy.data.objects.new('Handle', me_cylinder)
ob_handle_001 = bpy.data.objects.new('Handle.001', me_cylinder_001)
ob_wheel = bpy.data.objects.new('Wheel', me_cylinder_002)
ob_wheel_001 = bpy.data.objects.new('Wheel.001', me_cylinder_003)

# ---- transforms, parenting, visibility, modifiers, constraints
ob_cylinder.location = (-7.228, 6.638, 1.661)
ob_cylinder.scale = (2.148, 4.048, 0.803)
ob_cylinder.lineart.crease_threshold = 0.0
ob_base.location = (0.0, 0.0, 0.0)
ob_base.lock_rotations_4d = False
ob_base.empty_display_type = 'ARROWS'
ob_base.lineart.crease_threshold = 0.0
ob_handle.location = (-15.07, 1.018, 14.08)
ob_handle.rotation_euler = (0.0, -1.571, 0.0)
ob_handle.scale = (0.45, 0.45, 1.522)
ob_handle.lineart.crease_threshold = 0.0
ob_handle_001.location = (-15.07, 11.77, 14.08)
ob_handle_001.rotation_euler = (0.0, -1.571, 0.0)
ob_handle_001.scale = (0.45, 0.45, 1.522)
ob_handle_001.lineart.crease_threshold = 0.0
ob_wheel.location = (-6.189, -2.19, -6.64)
ob_wheel.rotation_euler = (1.571, 0.3171, 0.0)
ob_wheel.scale = (9.677, 9.677, 0.8568)
ob_wheel.lineart.crease_threshold = 0.0
ob_wheel_001.location = (-6.189, 15.1, -6.64)
ob_wheel_001.rotation_euler = (1.571, 0.6153, 2.992e-08)
ob_wheel_001.scale = (9.677, 9.677, 0.8568)
ob_wheel_001.lineart.crease_threshold = 0.0

# ---- collection membership
col_body.objects.link(ob_cylinder)
col_chair.objects.link(ob_base)
col_chair.objects.link(ob_handle)
col_chair.objects.link(ob_handle_001)
col_chair.objects.link(ob_wheel)
col_chair.objects.link(ob_wheel_001)

# ---- scene / render settings (as saved in the file)
scene.frame_start = 1; scene.frame_end = 119; scene.frame_set(7)
scene.render.engine = 'BLENDER_EEVEE_NEXT'
scene.cycles.use_denoising = False
scene.cycles.samples = 128
scene.cycles.sampling_pattern = 'TABULATED_SOBOL'
scene.cycles.use_adaptive_sampling = False
scene.cycles.use_light_tree = False
scene.view_settings.view_transform = 'Filmic'
bpy.context.view_layer.update()

# ---- added for rendering (the .blend has no active camera and no usable light): camera, sun
cam_auto = bpy.data.cameras.new('AutoCamera')
cam_auto.lens = 50.0
cam_auto.sensor_width = 36.0
cam_auto.clip_end = 1000.0
ob_auto_camera = bpy.data.objects.new('AutoCamera', cam_auto)
scene.collection.objects.link(ob_auto_camera)
ob_auto_camera.location = (45.149, -55.8853, 43.7718)
ob_auto_camera.rotation_euler = (1.09748, -7.21219e-08, 0.694738)
scene.camera = ob_auto_camera
light_auto_sun = bpy.data.lights.new('AutoSun', 'SUN')
light_auto_sun.energy = 3.0
light_auto_sun.angle = 0.0523599
ob_auto_sun = bpy.data.objects.new('AutoSun', light_auto_sun)
scene.collection.objects.link(ob_auto_sun)
ob_auto_sun.rotation_euler = (0.872665, 0.174533, 0.523599)
bpy.context.view_layer.update()
